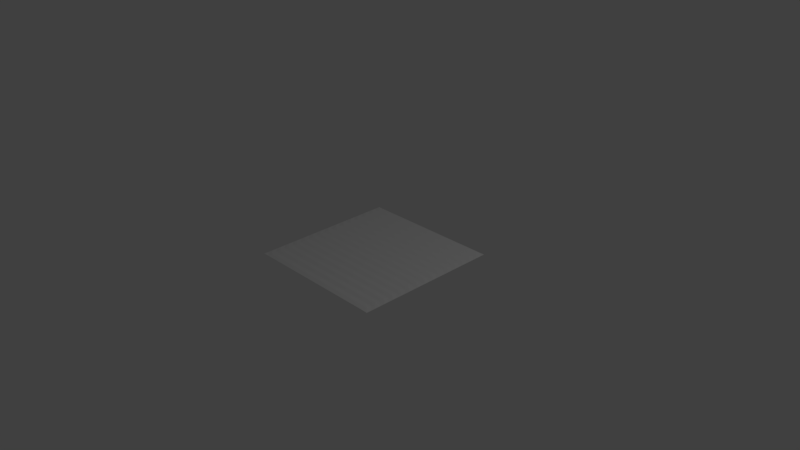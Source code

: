 # Source: tilted-soil.blend  (saved by Blender 2.77.0; exported with 4.5.12 LTS)
import bpy
from mathutils import Matrix  # noqa: F401  (used for matrix-valued properties, if any)

bpy.ops.wm.read_factory_settings(use_empty=True)
scene = bpy.context.scene
scene.name = 'Scene'

# ---- collections
col_collection_1 = bpy.data.collections.new('Collection 1'); scene.collection.children.link(col_collection_1)

# ---- world
world_world = bpy.data.worlds.new('World'); scene.world = world_world
world_world.color = (0.05088, 0.05088, 0.05088)
world_world.use_sun_shadow = False
world_world.sun_shadow_jitter_overblur = 0.0
world_world.cycles.sampling_method = 'MANUAL'

# ---- cameras
cam_camera = bpy.data.cameras.new('Camera')
cam_camera.clip_end = 100.0
cam_camera.lens = 35.0
cam_camera.sensor_width = 32.0
cam_camera.sensor_height = 18.0
cam_camera.ortho_scale = 7.314
cam_camera.dof.focus_distance = 0.0
cam_camera.dof.aperture_fstop = 128.0

# ---- lights
light_lamp = bpy.data.lights.new('Lamp', 'POINT')
light_lamp.transmission_factor = 0.0
light_lamp.cutoff_distance = 30.0
light_lamp.energy = 100.0
light_lamp.shadow_buffer_clip_start = 1.001
light_lamp.shadow_soft_size = 0.1
light_lamp.shadow_maximum_resolution = 0.006
light_lamp.use_absolute_resolution = True

# ---- meshes
me_grid = bpy.data.meshes.new('Grid')
me_grid.from_pydata([(-1.0, -1.0, 0.0), (-0.9042, -0.9972, 0.0004167), (0.9042, -0.9972, 0.0004167), (1.0, -1.0, 0.0), (-1.0, -0.9333, 0.0), (-0.924, -0.9333, 0.008125), (0.924, -0.9333, 0.008125), (1.0, -0.9333, 0.0), (-1.0, -0.8667, 0.0), (-0.924, -0.8667, 0.000625), (0.924, -0.8667, 0.000625), (1.0, -0.8667, 0.0), (-1.0, -0.8, 0.0), (-0.924, -0.8, 0.008125), (0.924, -0.8, 0.008125), (1.0, -0.8, 0.0), (-1.0, -0.7333, 0.0), (-0.924, -0.7333, 0.000625), (0.924, -0.7333, 0.000625), (1.0, -0.7333, 0.0), (-1.0, -0.6667, 0.0), (-0.924, -0.6667, 0.008125), (0.924, -0.6667, 0.008125), (1.0, -0.6667, 0.0), (-1.0, -0.6, 0.0), (-0.924, -0.6, 0.000625), (0.924, -0.6, 0.000625), (1.0, -0.6, 0.0), (-1.0, -0.5333, 0.0), (-0.924, -0.5333, 0.008125), (0.924, -0.5333, 0.008125), (1.0, -0.5333, 0.0), (-1.0, -0.4667, 0.0), (-0.924, -0.4667, 0.000625), (0.924, -0.4667, 0.000625), (1.0, -0.4667, 0.0), (-1.0, -0.4, 0.0), (-0.924, -0.4, 0.008125), (0.924, -0.4, 0.008125), (1.0, -0.4, 0.0), (-1.0, -0.3333, 0.0), (-0.924, -0.3333, 0.000625), (0.924, -0.3333, 0.000625), (1.0, -0.3333, 0.0), (-1.0, -0.2667, 0.0), (-0.924, -0.2667, 0.008125), (0.924, -0.2667, 0.008125), (1.0, -0.2667, 0.0), (-1.0, -0.2, 0.0), (-0.924, -0.2, 0.000625), (0.924, -0.2, 0.000625), (1.0, -0.2, 0.0), (-1.0, -0.1333, 0.0), (-0.924, -0.1333, 0.008125), (0.924, -0.1333, 0.008125), (1.0, -0.1333, 0.0), (-1.0, -0.06667, 0.0), (-0.924, -0.06667, 0.000625), (0.924, -0.06667, 0.000625), (1.0, -0.06667, 0.0), (-1.0, 0.0, 0.0), (-0.924, 3.725e-09, 0.008125), (0.924, 3.725e-09, 0.008125), (1.0, 0.0, 0.0), (-1.0, 0.06667, 0.0), (-0.924, 0.06667, 0.000625), (0.924, 0.06667, 0.000625), (1.0, 0.06667, 0.0), (-1.0, 0.1333, 0.0), (-0.924, 0.1333, 0.008125), (0.924, 0.1333, 0.008125), (1.0, 0.1333, 0.0), (-1.0, 0.2, 0.0), (-0.924, 0.2, 0.000625), (0.924, 0.2, 0.000625), (1.0, 0.2, 0.0), (-1.0, 0.2667, 0.0), (-0.924, 0.2667, 0.008125), (0.924, 0.2667, 0.008125), (1.0, 0.2667, 0.0), (-1.0, 0.3333, 0.0), (-0.924, 0.3333, 0.000625), (0.924, 0.3333, 0.000625), (1.0, 0.3333, 0.0), (-1.0, 0.4, 0.0), (-0.924, 0.4, 0.008125), (0.924, 0.4, 0.008125), (1.0, 0.4, 0.0), (-1.0, 0.4667, 0.0), (-0.924, 0.4667, 0.000625), (0.924, 0.4667, 0.000625), (1.0, 0.4667, 0.0), (-1.0, 0.5333, 0.0), (-0.924, 0.5333, 0.008125), (0.924, 0.5333, 0.008125), (1.0, 0.5333, 0.0), (-1.0, 0.6, 0.0), (-0.924, 0.6, 0.000625), (0.924, 0.6, 0.000625), (1.0, 0.6, 0.0), (-1.0, 0.6667, 0.0), (-0.924, 0.6667, 0.008125), (0.924, 0.6667, 0.008125), (1.0, 0.6667, 0.0), (-1.0, 0.7333, 0.0), (-0.924, 0.7333, 0.000625), (0.924, 0.7333, 0.000625), (1.0, 0.7333, 0.0), (-1.0, 0.8, 0.0), (-0.924, 0.8, 0.008125), (0.924, 0.8, 0.008125), (1.0, 0.8, 0.0), (-1.0, 0.8667, 0.0), (-0.924, 0.8667, 0.000625), (0.924, 0.8667, 0.000625), (1.0, 0.8667, 0.0), (-1.0, 0.9333, 0.0), (-0.924, 0.9333, 0.008125), (0.924, 0.9333, 0.008125), (1.0, 0.9333, 0.0), (-1.0, 1.0, 0.0), (-0.9042, 0.9972, 0.0004167), (0.9042, 0.9972, 0.0004167), (1.0, 1.0, 0.0), (-0.9014, -0.9667, 0.005), (5.215e-08, -0.9972, 0.0004167), (0.9014, -0.9667, 0.005), (3.725e-09, -0.9333, 0.009375), (-0.9014, -0.9, 0.005), (0.9014, -0.9, 0.005), (3.725e-09, -0.8667, 0.000625), (-0.9014, -0.8333, 0.005), (0.9014, -0.8333, 0.005), (3.725e-09, -0.8, 0.009375), (-0.9014, -0.7667, 0.005), (0.9014, -0.7667, 0.005), (3.725e-09, -0.7333, 0.000625), (-0.9014, -0.7, 0.005), (0.9014, -0.7, 0.005), (3.725e-09, -0.6667, 0.009375), (-0.9014, -0.6333, 0.005), (0.9014, -0.6333, 0.005), (3.725e-09, -0.6, 0.000625), (-0.9014, -0.5667, 0.005), (0.9014, -0.5667, 0.005), (3.725e-09, -0.5333, 0.009375), (-0.9014, -0.5, 0.005), (0.9014, -0.5, 0.005), (3.725e-09, -0.4667, 0.000625), (-0.9014, -0.4333, 0.005), (0.9014, -0.4333, 0.005), (3.725e-09, -0.4, 0.009375), (-0.9014, -0.3667, 0.005), (0.9014, -0.3667, 0.005), (3.725e-09, -0.3333, 0.000625), (-0.9014, -0.3, 0.005), (0.9014, -0.3, 0.005), (3.725e-09, -0.2667, 0.009375), (-0.9014, -0.2333, 0.005), (0.9014, -0.2333, 0.005), (3.725e-09, -0.2, 0.000625), (-0.9014, -0.1667, 0.005), (0.9014, -0.1667, 0.005), (3.725e-09, -0.1333, 0.009375), (-0.9014, -0.1, 0.005), (0.9014, -0.1, 0.005), (3.725e-09, -0.06667, 0.000625), (-0.9014, -0.03333, 0.005), (0.9014, -0.03333, 0.005), (3.725e-09, 3.725e-09, 0.009375), (-0.9014, 0.03333, 0.005), (0.9014, 0.03333, 0.005), (3.725e-09, 0.06667, 0.000625), (-0.9014, 0.1, 0.005), (0.9014, 0.1, 0.005), (3.725e-09, 0.1333, 0.009375), (-0.9014, 0.1667, 0.005), (0.9014, 0.1667, 0.005), (3.725e-09, 0.2, 0.000625), (-0.9014, 0.2333, 0.005), (0.9014, 0.2333, 0.005), (3.725e-09, 0.2667, 0.009375), (-0.9014, 0.3, 0.005), (0.9014, 0.3, 0.005), (3.725e-09, 0.3333, 0.000625), (-0.9014, 0.3667, 0.005), (0.9014, 0.3667, 0.005), (3.725e-09, 0.4, 0.009375), (-0.9014, 0.4333, 0.005), (0.9014, 0.4333, 0.005), (3.725e-09, 0.4667, 0.000625), (-0.9014, 0.5, 0.005), (0.9014, 0.5, 0.005), (3.725e-09, 0.5333, 0.009375), (-0.9014, 0.5667, 0.005), (0.9014, 0.5667, 0.005), (3.725e-09, 0.6, 0.000625), (-0.9014, 0.6333, 0.005), (0.9014, 0.6333, 0.005), (3.725e-09, 0.6667, 0.009375), (-0.9014, 0.7, 0.005), (0.9014, 0.7, 0.005), (3.725e-09, 0.7333, 0.000625), (-0.9014, 0.7667, 0.005), (0.9014, 0.7667, 0.005), (3.725e-09, 0.8, 0.009375), (-0.9014, 0.8333, 0.005), (0.9014, 0.8333, 0.005), (3.725e-09, 0.8667, 0.000625), (-0.9014, 0.9, 0.005), (0.9014, 0.9, 0.005), (3.725e-09, 0.9333, 0.009375), (-0.9014, 0.9667, 0.005), (0.9014, 0.9667, 0.005), (4.967e-09, 0.9972, 0.0004167), (3.725e-09, 0.9667, 0.005), (3.725e-09, 0.9, 0.005), (3.725e-09, 0.8333, 0.005), (3.725e-09, 0.7667, 0.005), (3.725e-09, 0.7, 0.005), (3.725e-09, 0.6333, 0.005), (3.725e-09, 0.5667, 0.005), (3.725e-09, 0.5, 0.005), (3.725e-09, 0.4333, 0.005), (3.725e-09, 0.3667, 0.005), (3.725e-09, 0.3, 0.005), (3.725e-09, 0.2333, 0.005), (3.725e-09, 0.1667, 0.005), (3.725e-09, 0.1, 0.005), (3.725e-09, 0.03333, 0.005), (3.725e-09, -0.03333, 0.005), (3.725e-09, -0.1, 0.005), (3.725e-09, -0.1667, 0.005), (3.725e-09, -0.2333, 0.005), (3.725e-09, -0.3, 0.005), (3.725e-09, -0.3667, 0.005), (3.725e-09, -0.4333, 0.005), (3.725e-09, -0.5, 0.005), (3.725e-09, -0.5667, 0.005), (3.725e-09, -0.6333, 0.005), (3.725e-09, -0.7, 0.005), (3.725e-09, -0.7667, 0.005), (3.725e-09, -0.8333, 0.005), (3.725e-09, -0.9, 0.005), (2.608e-08, -0.9667, 0.005), (-0.9014, -0.95, 0.0075), (0.4917, -0.9972, 0.0004167), (0.9014, -0.95, 0.0075), (-0.4917, -0.9333, 0.009375), (-0.9014, -0.8833, 0.0025), (0.9014, -0.8833, 0.0025), (-0.4917, -0.8667, 0.000625), (-0.9014, -0.8167, 0.0075), (0.9014, -0.8167, 0.0075), (-0.4917, -0.8, 0.009375), (-0.9014, -0.75, 0.0025), (0.9014, -0.75, 0.0025), (-0.4917, -0.7333, 0.000625), (-0.9014, -0.6833, 0.0075), (0.9014, -0.6833, 0.0075), (-0.4917, -0.6667, 0.009375), (-0.9014, -0.6167, 0.0025), (0.9014, -0.6167, 0.0025), (-0.4917, -0.6, 0.000625), (-0.9014, -0.55, 0.0075), (0.9014, -0.55, 0.0075), (-0.4917, -0.5333, 0.009375), (-0.9014, -0.4833, 0.0025), (0.9014, -0.4833, 0.0025), (-0.4917, -0.4667, 0.000625), (-0.9014, -0.4167, 0.0075), (0.9014, -0.4167, 0.0075), (-0.4917, -0.4, 0.009375), (-0.9014, -0.35, 0.0025), (0.9014, -0.35, 0.0025), (-0.4917, -0.3333, 0.000625), (-0.9014, -0.2833, 0.0075), (0.9014, -0.2833, 0.0075), (-0.4917, -0.2667, 0.009375), (-0.9014, -0.2167, 0.0025), (0.9014, -0.2167, 0.0025), (-0.4917, -0.2, 0.000625), (-0.9014, -0.15, 0.0075), (0.9014, -0.15, 0.0075), (-0.4917, -0.1333, 0.009375), (-0.9014, -0.08333, 0.0025), (0.9014, -0.08333, 0.0025), (-0.4917, -0.06667, 0.000625), (-0.9014, -0.01667, 0.0075), (0.9014, -0.01667, 0.0075), (-0.4917, 3.725e-09, 0.009375), (-0.9014, 0.05, 0.0025), (0.9014, 0.05, 0.0025), (-0.4917, 0.06667, 0.000625), (-0.9014, 0.1167, 0.0075), (0.9014, 0.1167, 0.0075), (-0.4917, 0.1333, 0.009375), (-0.9014, 0.1833, 0.0025), (0.9014, 0.1833, 0.0025), (-0.4917, 0.2, 0.000625), (-0.9014, 0.25, 0.0075), (0.9014, 0.25, 0.0075), (-0.4917, 0.2667, 0.009375), (-0.9014, 0.3167, 0.0025), (0.9014, 0.3167, 0.0025), (-0.4917, 0.3333, 0.000625), (-0.9014, 0.3833, 0.0075), (0.9014, 0.3833, 0.0075), (-0.4917, 0.4, 0.009375), (-0.9014, 0.45, 0.0025), (0.9014, 0.45, 0.0025), (-0.4917, 0.4667, 0.000625), (-0.9014, 0.5167, 0.0075), (0.9014, 0.5167, 0.0075), (-0.4917, 0.5333, 0.009375), (-0.9014, 0.5833, 0.0025), (0.9014, 0.5833, 0.0025), (-0.4917, 0.6, 0.000625), (-0.9014, 0.65, 0.0075), (0.9014, 0.65, 0.0075), (-0.4917, 0.6667, 0.009375), (-0.9014, 0.7167, 0.0025), (0.9014, 0.7167, 0.0025), (-0.4917, 0.7333, 0.000625), (-0.9014, 0.7833, 0.0075), (0.9014, 0.7833, 0.0075), (-0.4917, 0.8, 0.009375), (-0.9014, 0.85, 0.0025), (0.9014, 0.85, 0.0025), (-0.4917, 0.8667, 0.000625), (-0.9014, 0.9167, 0.0075), (0.9014, 0.9167, 0.0075), (-0.4917, 0.9333, 0.009375), (-0.9014, 0.9833, 0.0025), (0.9014, 0.9833, 0.0025), (-0.4917, 0.9972, 0.0004167), (-0.9014, -0.9833, 0.0025), (-0.4917, -0.9972, 0.0004167), (0.9014, -0.9833, 0.0025), (0.4917, -0.9333, 0.009375), (-0.9014, -0.9167, 0.0075), (0.9014, -0.9167, 0.0075), (0.4917, -0.8667, 0.000625), (-0.9014, -0.85, 0.0025), (0.9014, -0.85, 0.0025), (0.4917, -0.8, 0.009375), (-0.9014, -0.7833, 0.0075), (0.9014, -0.7833, 0.0075), (0.4917, -0.7333, 0.000625), (-0.9014, -0.7167, 0.0025), (0.9014, -0.7167, 0.0025), (0.4917, -0.6667, 0.009375), (-0.9014, -0.65, 0.0075), (0.9014, -0.65, 0.0075), (0.4917, -0.6, 0.000625), (-0.9014, -0.5833, 0.0025), (0.9014, -0.5833, 0.0025), (0.4917, -0.5333, 0.009375), (-0.9014, -0.5167, 0.0075), (0.9014, -0.5167, 0.0075), (0.4917, -0.4667, 0.000625), (-0.9014, -0.45, 0.0025), (0.9014, -0.45, 0.0025), (0.4917, -0.4, 0.009375), (-0.9014, -0.3833, 0.0075), (0.9014, -0.3833, 0.0075), (0.4917, -0.3333, 0.000625), (-0.9014, -0.3167, 0.0025), (0.9014, -0.3167, 0.0025), (0.4917, -0.2667, 0.009375), (-0.9014, -0.25, 0.0075), (0.9014, -0.25, 0.0075), (0.4917, -0.2, 0.000625), (-0.9014, -0.1833, 0.0025), (0.9014, -0.1833, 0.0025), (0.4917, -0.1333, 0.009375), (-0.9014, -0.1167, 0.0075), (0.9014, -0.1167, 0.0075), (0.4917, -0.06667, 0.000625), (-0.9014, -0.05, 0.0025), (0.9014, -0.05, 0.0025), (0.4917, 3.725e-09, 0.009375), (-0.9014, 0.01667, 0.0075), (0.9014, 0.01667, 0.0075), (0.4917, 0.06667, 0.000625), (-0.9014, 0.08333, 0.0025), (0.9014, 0.08333, 0.0025), (0.4917, 0.1333, 0.009375), (-0.9014, 0.15, 0.0075), (0.9014, 0.15, 0.0075), (0.4917, 0.2, 0.000625), (-0.9014, 0.2167, 0.0025), (0.9014, 0.2167, 0.0025), (0.4917, 0.2667, 0.009375), (-0.9014, 0.2833, 0.0075), (0.9014, 0.2833, 0.0075), (0.4917, 0.3333, 0.000625), (-0.9014, 0.35, 0.0025), (0.9014, 0.35, 0.0025), (0.4917, 0.4, 0.009375), (-0.9014, 0.4167, 0.0075), (0.9014, 0.4167, 0.0075), (0.4917, 0.4667, 0.000625), (-0.9014, 0.4833, 0.0025), (0.9014, 0.4833, 0.0025), (0.4917, 0.5333, 0.009375), (-0.9014, 0.55, 0.0075), (0.9014, 0.55, 0.0075), (0.4917, 0.6, 0.000625), (-0.9014, 0.6167, 0.0025), (0.9014, 0.6167, 0.0025), (0.4917, 0.6667, 0.009375), (-0.9014, 0.6833, 0.0075), (0.9014, 0.6833, 0.0075), (0.4917, 0.7333, 0.000625), (-0.9014, 0.75, 0.0025), (0.9014, 0.75, 0.0025), (0.4917, 0.8, 0.009375), (-0.9014, 0.8167, 0.0075), (0.9014, 0.8167, 0.0075), (0.4917, 0.8667, 0.000625), (-0.9014, 0.8833, 0.0025), (0.9014, 0.8833, 0.0025), (0.4917, 0.9333, 0.009375), (-0.9014, 0.95, 0.0075), (0.9014, 0.95, 0.0075), (0.4917, 0.9972, 0.0004167), (3.725e-09, 0.9833, 0.0025), (3.725e-09, 0.95, 0.0075), (-0.4917, 0.9667, 0.005), (0.4917, 0.9667, 0.005), (3.725e-09, 0.9167, 0.0075), (3.725e-09, 0.8833, 0.0025), (-0.4917, 0.9, 0.005), (0.4917, 0.9, 0.005), (3.725e-09, 0.85, 0.0025), (3.725e-09, 0.8167, 0.0075), (-0.4917, 0.8333, 0.005), (0.4917, 0.8333, 0.005), (3.725e-09, 0.7833, 0.0075), (3.725e-09, 0.75, 0.0025), (-0.4917, 0.7667, 0.005), (0.4917, 0.7667, 0.005), (3.725e-09, 0.7167, 0.0025), (3.725e-09, 0.6833, 0.0075), (-0.4917, 0.7, 0.005), (0.4917, 0.7, 0.005), (3.725e-09, 0.65, 0.0075), (3.725e-09, 0.6167, 0.0025), (-0.4917, 0.6333, 0.005), (0.4917, 0.6333, 0.005), (3.725e-09, 0.5833, 0.0025), (3.725e-09, 0.55, 0.0075), (-0.4917, 0.5667, 0.005), (0.4917, 0.5667, 0.005), (3.725e-09, 0.5167, 0.0075), (3.725e-09, 0.4833, 0.0025), (-0.4917, 0.5, 0.005), (0.4917, 0.5, 0.005), (3.725e-09, 0.45, 0.0025), (3.725e-09, 0.4167, 0.0075), (-0.4917, 0.4333, 0.005), (0.4917, 0.4333, 0.005), (3.725e-09, 0.3833, 0.0075), (3.725e-09, 0.35, 0.0025), (-0.4917, 0.3667, 0.005), (0.4917, 0.3667, 0.005), (3.725e-09, 0.3167, 0.0025), (3.725e-09, 0.2833, 0.0075), (-0.4917, 0.3, 0.005), (0.4917, 0.3, 0.005), (3.725e-09, 0.25, 0.0075), (3.725e-09, 0.2167, 0.0025), (-0.4917, 0.2333, 0.005), (0.4917, 0.2333, 0.005), (3.725e-09, 0.1833, 0.0025), (3.725e-09, 0.15, 0.0075), (-0.4917, 0.1667, 0.005), (0.4917, 0.1667, 0.005), (3.725e-09, 0.1167, 0.0075), (3.725e-09, 0.08333, 0.0025), (-0.4917, 0.1, 0.005), (0.4917, 0.1, 0.005), (3.725e-09, 0.05, 0.0025), (3.725e-09, 0.01667, 0.0075), (-0.4917, 0.03333, 0.005), (0.4917, 0.03333, 0.005), (3.725e-09, -0.01667, 0.0075), (3.725e-09, -0.05, 0.0025), (-0.4917, -0.03333, 0.005), (0.4917, -0.03333, 0.005), (3.725e-09, -0.08333, 0.0025), (3.725e-09, -0.1167, 0.0075), (-0.4917, -0.1, 0.005), (0.4917, -0.1, 0.005), (3.725e-09, -0.15, 0.0075), (3.725e-09, -0.1833, 0.0025), (-0.4917, -0.1667, 0.005), (0.4917, -0.1667, 0.005), (3.725e-09, -0.2167, 0.0025), (3.725e-09, -0.25, 0.0075), (-0.4917, -0.2333, 0.005), (0.4917, -0.2333, 0.005), (3.725e-09, -0.2833, 0.0075), (3.725e-09, -0.3167, 0.0025), (-0.4917, -0.3, 0.005), (0.4917, -0.3, 0.005), (3.725e-09, -0.35, 0.0025), (3.725e-09, -0.3833, 0.0075), (-0.4917, -0.3667, 0.005), (0.4917, -0.3667, 0.005), (3.725e-09, -0.4167, 0.0075), (3.725e-09, -0.45, 0.0025), (-0.4917, -0.4333, 0.005), (0.4917, -0.4333, 0.005), (3.725e-09, -0.4833, 0.0025), (3.725e-09, -0.5167, 0.0075), (-0.4917, -0.5, 0.005), (0.4917, -0.5, 0.005), (3.725e-09, -0.55, 0.0075), (3.725e-09, -0.5833, 0.0025), (-0.4917, -0.5667, 0.005), (0.4917, -0.5667, 0.005), (3.725e-09, -0.6167, 0.0025), (3.725e-09, -0.65, 0.0075), (-0.4917, -0.6333, 0.005), (0.4917, -0.6333, 0.005), (3.725e-09, -0.6833, 0.0075), (3.725e-09, -0.7167, 0.0025), (-0.4917, -0.7, 0.005), (0.4917, -0.7, 0.005), (3.725e-09, -0.75, 0.0025), (3.725e-09, -0.7833, 0.0075), (-0.4917, -0.7667, 0.005), (0.4917, -0.7667, 0.005), (3.725e-09, -0.8167, 0.0075), (3.725e-09, -0.85, 0.0025), (-0.4917, -0.8333, 0.005), (0.4917, -0.8333, 0.005), (3.725e-09, -0.8833, 0.0025), (3.725e-09, -0.9167, 0.0075), (-0.4917, -0.9, 0.005), (0.4917, -0.9, 0.005), (1.49e-08, -0.95, 0.0075), (4.098e-08, -0.9833, 0.0025), (-0.4917, -0.9667, 0.005), (0.4917, -0.9667, 0.005), (0.4917, -0.9833, 0.0025), (-0.4917, -0.9833, 0.0025), (-0.4917, -0.95, 0.0075), (0.4917, -0.9167, 0.0075), (-0.4917, -0.9167, 0.0075), (-0.4917, -0.8833, 0.0025), (0.4917, -0.85, 0.0025), (-0.4917, -0.85, 0.0025), (-0.4917, -0.8167, 0.0075), (0.4917, -0.7833, 0.0075), (-0.4917, -0.7833, 0.0075), (-0.4917, -0.75, 0.0025), (0.4917, -0.7167, 0.0025), (-0.4917, -0.7167, 0.0025), (-0.4917, -0.6833, 0.0075), (0.4917, -0.65, 0.0075), (-0.4917, -0.65, 0.0075), (-0.4917, -0.6167, 0.0025), (0.4917, -0.5833, 0.0025), (-0.4917, -0.5833, 0.0025), (-0.4917, -0.55, 0.0075), (0.4917, -0.5167, 0.0075), (-0.4917, -0.5167, 0.0075), (-0.4917, -0.4833, 0.0025), (0.4917, -0.45, 0.0025), (-0.4917, -0.45, 0.0025), (-0.4917, -0.4167, 0.0075), (0.4917, -0.3833, 0.0075), (-0.4917, -0.3833, 0.0075), (-0.4917, -0.35, 0.0025), (0.4917, -0.3167, 0.0025), (-0.4917, -0.3167, 0.0025), (-0.4917, -0.2833, 0.0075), (0.4917, -0.25, 0.0075), (-0.4917, -0.25, 0.0075), (-0.4917, -0.2167, 0.0025), (0.4917, -0.1833, 0.0025), (-0.4917, -0.1833, 0.0025), (-0.4917, -0.15, 0.0075), (0.4917, -0.1167, 0.0075), (-0.4917, -0.1167, 0.0075), (-0.4917, -0.08333, 0.0025), (0.4917, -0.05, 0.0025), (-0.4917, -0.05, 0.0025), (-0.4917, -0.01667, 0.0075), (0.4917, 0.01667, 0.0075), (-0.4917, 0.01667, 0.0075), (-0.4917, 0.05, 0.0025), (0.4917, 0.08333, 0.0025), (-0.4917, 0.08333, 0.0025), (-0.4917, 0.1167, 0.0075), (0.4917, 0.15, 0.0075), (-0.4917, 0.15, 0.0075), (-0.4917, 0.1833, 0.0025), (0.4917, 0.2167, 0.0025), (-0.4917, 0.2167, 0.0025), (-0.4917, 0.25, 0.0075), (0.4917, 0.2833, 0.0075), (-0.4917, 0.2833, 0.0075), (-0.4917, 0.3167, 0.0025), (0.4917, 0.35, 0.0025), (-0.4917, 0.35, 0.0025), (-0.4917, 0.3833, 0.0075), (0.4917, 0.4167, 0.0075), (-0.4917, 0.4167, 0.0075), (-0.4917, 0.45, 0.0025), (0.4917, 0.4833, 0.0025), (-0.4917, 0.4833, 0.0025), (-0.4917, 0.5167, 0.0075), (0.4917, 0.55, 0.0075), (-0.4917, 0.55, 0.0075), (-0.4917, 0.5833, 0.0025), (0.4917, 0.6167, 0.0025), (-0.4917, 0.6167, 0.0025), (-0.4917, 0.65, 0.0075), (0.4917, 0.6833, 0.0075), (-0.4917, 0.6833, 0.0075), (-0.4917, 0.7167, 0.0025), (0.4917, 0.75, 0.0025), (-0.4917, 0.75, 0.0025), (-0.4917, 0.7833, 0.0075), (0.4917, 0.8167, 0.0075), (-0.4917, 0.8167, 0.0075), (-0.4917, 0.85, 0.0025), (0.4917, 0.8833, 0.0025), (-0.4917, 0.8833, 0.0025), (-0.4917, 0.9167, 0.0075), (0.4917, 0.95, 0.0075), (-0.4917, 0.95, 0.0075), (-0.4917, 0.9833, 0.0025), (0.4917, 0.9833, 0.0025), (0.4917, 0.9167, 0.0075), (0.4917, 0.85, 0.0025), (0.4917, 0.7833, 0.0075), (0.4917, 0.7167, 0.0025), (0.4917, 0.65, 0.0075), (0.4917, 0.5833, 0.0025), (0.4917, 0.5167, 0.0075), (0.4917, 0.45, 0.0025), (0.4917, 0.3833, 0.0075), (0.4917, 0.3167, 0.0025), (0.4917, 0.25, 0.0075), (0.4917, 0.1833, 0.0025), (0.4917, 0.1167, 0.0075), (0.4917, 0.05, 0.0025), (0.4917, -0.01667, 0.0075), (0.4917, -0.08333, 0.0025), (0.4917, -0.15, 0.0075), (0.4917, -0.2167, 0.0025), (0.4917, -0.2833, 0.0075), (0.4917, -0.35, 0.0025), (0.4917, -0.4167, 0.0075), (0.4917, -0.4833, 0.0025), (0.4917, -0.55, 0.0075), (0.4917, -0.6167, 0.0025), (0.4917, -0.6833, 0.0075), (0.4917, -0.75, 0.0025), (0.4917, -0.8167, 0.0075), (0.4917, -0.8833, 0.0025), (0.4917, -0.95, 0.0075)], [], [(0, 1, 336, 124, 245, 5, 4), (666, 247, 6, 339), (2, 3, 7, 6, 247, 126, 338), (4, 5, 340, 128, 249, 9, 8), (665, 250, 10, 342), (6, 7, 11, 10, 250, 129, 341), (8, 9, 343, 131, 252, 13, 12), (664, 253, 14, 345), (10, 11, 15, 14, 253, 132, 344), (12, 13, 346, 134, 255, 17, 16), (663, 256, 18, 348), (14, 15, 19, 18, 256, 135, 347), (16, 17, 349, 137, 258, 21, 20), (662, 259, 22, 351), (18, 19, 23, 22, 259, 138, 350), (20, 21, 352, 140, 261, 25, 24), (661, 262, 26, 354), (22, 23, 27, 26, 262, 141, 353), (24, 25, 355, 143, 264, 29, 28), (660, 265, 30, 357), (26, 27, 31, 30, 265, 144, 356), (28, 29, 358, 146, 267, 33, 32), (659, 268, 34, 360), (30, 31, 35, 34, 268, 147, 359), (32, 33, 361, 149, 270, 37, 36), (658, 271, 38, 363), (34, 35, 39, 38, 271, 150, 362), (36, 37, 364, 152, 273, 41, 40), (657, 274, 42, 366), (38, 39, 43, 42, 274, 153, 365), (40, 41, 367, 155, 276, 45, 44), (656, 277, 46, 369), (42, 43, 47, 46, 277, 156, 368), (44, 45, 370, 158, 279, 49, 48), (655, 280, 50, 372), (46, 47, 51, 50, 280, 159, 371), (48, 49, 373, 161, 282, 53, 52), (654, 283, 54, 375), (50, 51, 55, 54, 283, 162, 374), (52, 53, 376, 164, 285, 57, 56), (653, 286, 58, 378), (54, 55, 59, 58, 286, 165, 377), (56, 57, 379, 167, 288, 61, 60), (652, 289, 62, 381), (58, 59, 63, 62, 289, 168, 380), (60, 61, 382, 170, 291, 65, 64), (651, 292, 66, 384), (62, 63, 67, 66, 292, 171, 383), (64, 65, 385, 173, 294, 69, 68), (650, 295, 70, 387), (66, 67, 71, 70, 295, 174, 386), (68, 69, 388, 176, 297, 73, 72), (649, 298, 74, 390), (70, 71, 75, 74, 298, 177, 389), (72, 73, 391, 179, 300, 77, 76), (648, 301, 78, 393), (74, 75, 79, 78, 301, 180, 392), (76, 77, 394, 182, 303, 81, 80), (647, 304, 82, 396), (78, 79, 83, 82, 304, 183, 395), (80, 81, 397, 185, 306, 85, 84), (646, 307, 86, 399), (82, 83, 87, 86, 307, 186, 398), (84, 85, 400, 188, 309, 89, 88), (645, 310, 90, 402), (86, 87, 91, 90, 310, 189, 401), (88, 89, 403, 191, 312, 93, 92), (644, 313, 94, 405), (90, 91, 95, 94, 313, 192, 404), (92, 93, 406, 194, 315, 97, 96), (643, 316, 98, 408), (94, 95, 99, 98, 316, 195, 407), (96, 97, 409, 197, 318, 101, 100), (642, 319, 102, 411), (98, 99, 103, 102, 319, 198, 410), (100, 101, 412, 200, 321, 105, 104), (641, 322, 106, 414), (102, 103, 107, 106, 322, 201, 413), (104, 105, 415, 203, 324, 109, 108), (640, 325, 110, 417), (106, 107, 111, 110, 325, 204, 416), (108, 109, 418, 206, 327, 113, 112), (639, 328, 114, 420), (110, 111, 115, 114, 328, 207, 419), (112, 113, 421, 209, 330, 117, 116), (638, 331, 118, 423), (114, 115, 119, 118, 331, 210, 422), (116, 117, 424, 212, 333, 121, 120), (637, 334, 122, 426), (118, 119, 123, 122, 334, 213, 425), (636, 427, 214, 335), (635, 428, 215, 429), (634, 425, 213, 430), (633, 431, 211, 332), (632, 432, 216, 433), (631, 422, 210, 434), (630, 435, 208, 329), (629, 436, 217, 437), (628, 419, 207, 438), (627, 439, 205, 326), (626, 440, 218, 441), (625, 416, 204, 442), (624, 443, 202, 323), (623, 444, 219, 445), (622, 413, 201, 446), (621, 447, 199, 320), (620, 448, 220, 449), (619, 410, 198, 450), (618, 451, 196, 317), (617, 452, 221, 453), (616, 407, 195, 454), (615, 455, 193, 314), (614, 456, 222, 457), (613, 404, 192, 458), (612, 459, 190, 311), (611, 460, 223, 461), (610, 401, 189, 462), (609, 463, 187, 308), (608, 464, 224, 465), (607, 398, 186, 466), (606, 467, 184, 305), (605, 468, 225, 469), (604, 395, 183, 470), (603, 471, 181, 302), (602, 472, 226, 473), (601, 392, 180, 474), (600, 475, 178, 299), (599, 476, 227, 477), (598, 389, 177, 478), (597, 479, 175, 296), (596, 480, 228, 481), (595, 386, 174, 482), (594, 483, 172, 293), (593, 484, 229, 485), (592, 383, 171, 486), (591, 487, 169, 290), (590, 488, 230, 489), (589, 380, 168, 490), (588, 491, 166, 287), (587, 492, 231, 493), (586, 377, 165, 494), (585, 495, 163, 284), (584, 496, 232, 497), (583, 374, 162, 498), (582, 499, 160, 281), (581, 500, 233, 501), (580, 371, 159, 502), (579, 503, 157, 278), (578, 504, 234, 505), (577, 368, 156, 506), (576, 507, 154, 275), (575, 508, 235, 509), (574, 365, 153, 510), (573, 511, 151, 272), (572, 512, 236, 513), (571, 362, 150, 514), (570, 515, 148, 269), (569, 516, 237, 517), (568, 359, 147, 518), (567, 519, 145, 266), (566, 520, 238, 521), (565, 356, 144, 522), (564, 523, 142, 263), (563, 524, 239, 525), (562, 353, 141, 526), (561, 527, 139, 260), (560, 528, 240, 529), (559, 350, 138, 530), (558, 531, 136, 257), (557, 532, 241, 533), (556, 347, 135, 534), (555, 535, 133, 254), (554, 536, 242, 537), (553, 344, 132, 538), (552, 539, 130, 251), (551, 540, 243, 541), (550, 341, 129, 542), (549, 543, 127, 248), (548, 544, 244, 545), (547, 338, 126, 546), (544, 547, 546, 244), (125, 246, 547, 544), (246, 2, 338, 547), (336, 548, 545, 124), (1, 337, 548, 336), (337, 125, 544, 548), (245, 549, 248, 5), (124, 545, 549, 245), (545, 244, 543, 549), (540, 550, 542, 243), (127, 339, 550, 540), (339, 6, 341, 550), (340, 551, 541, 128), (5, 248, 551, 340), (248, 127, 540, 551), (249, 552, 251, 9), (128, 541, 552, 249), (541, 243, 539, 552), (536, 553, 538, 242), (130, 342, 553, 536), (342, 10, 344, 553), (343, 554, 537, 131), (9, 251, 554, 343), (251, 130, 536, 554), (252, 555, 254, 13), (131, 537, 555, 252), (537, 242, 535, 555), (532, 556, 534, 241), (133, 345, 556, 532), (345, 14, 347, 556), (346, 557, 533, 134), (13, 254, 557, 346), (254, 133, 532, 557), (255, 558, 257, 17), (134, 533, 558, 255), (533, 241, 531, 558), (528, 559, 530, 240), (136, 348, 559, 528), (348, 18, 350, 559), (349, 560, 529, 137), (17, 257, 560, 349), (257, 136, 528, 560), (258, 561, 260, 21), (137, 529, 561, 258), (529, 240, 527, 561), (524, 562, 526, 239), (139, 351, 562, 524), (351, 22, 353, 562), (352, 563, 525, 140), (21, 260, 563, 352), (260, 139, 524, 563), (261, 564, 263, 25), (140, 525, 564, 261), (525, 239, 523, 564), (520, 565, 522, 238), (142, 354, 565, 520), (354, 26, 356, 565), (355, 566, 521, 143), (25, 263, 566, 355), (263, 142, 520, 566), (264, 567, 266, 29), (143, 521, 567, 264), (521, 238, 519, 567), (516, 568, 518, 237), (145, 357, 568, 516), (357, 30, 359, 568), (358, 569, 517, 146), (29, 266, 569, 358), (266, 145, 516, 569), (267, 570, 269, 33), (146, 517, 570, 267), (517, 237, 515, 570), (512, 571, 514, 236), (148, 360, 571, 512), (360, 34, 362, 571), (361, 572, 513, 149), (33, 269, 572, 361), (269, 148, 512, 572), (270, 573, 272, 37), (149, 513, 573, 270), (513, 236, 511, 573), (508, 574, 510, 235), (151, 363, 574, 508), (363, 38, 365, 574), (364, 575, 509, 152), (37, 272, 575, 364), (272, 151, 508, 575), (273, 576, 275, 41), (152, 509, 576, 273), (509, 235, 507, 576), (504, 577, 506, 234), (154, 366, 577, 504), (366, 42, 368, 577), (367, 578, 505, 155), (41, 275, 578, 367), (275, 154, 504, 578), (276, 579, 278, 45), (155, 505, 579, 276), (505, 234, 503, 579), (500, 580, 502, 233), (157, 369, 580, 500), (369, 46, 371, 580), (370, 581, 501, 158), (45, 278, 581, 370), (278, 157, 500, 581), (279, 582, 281, 49), (158, 501, 582, 279), (501, 233, 499, 582), (496, 583, 498, 232), (160, 372, 583, 496), (372, 50, 374, 583), (373, 584, 497, 161), (49, 281, 584, 373), (281, 160, 496, 584), (282, 585, 284, 53), (161, 497, 585, 282), (497, 232, 495, 585), (492, 586, 494, 231), (163, 375, 586, 492), (375, 54, 377, 586), (376, 587, 493, 164), (53, 284, 587, 376), (284, 163, 492, 587), (285, 588, 287, 57), (164, 493, 588, 285), (493, 231, 491, 588), (488, 589, 490, 230), (166, 378, 589, 488), (378, 58, 380, 589), (379, 590, 489, 167), (57, 287, 590, 379), (287, 166, 488, 590), (288, 591, 290, 61), (167, 489, 591, 288), (489, 230, 487, 591), (484, 592, 486, 229), (169, 381, 592, 484), (381, 62, 383, 592), (382, 593, 485, 170), (61, 290, 593, 382), (290, 169, 484, 593), (291, 594, 293, 65), (170, 485, 594, 291), (485, 229, 483, 594), (480, 595, 482, 228), (172, 384, 595, 480), (384, 66, 386, 595), (385, 596, 481, 173), (65, 293, 596, 385), (293, 172, 480, 596), (294, 597, 296, 69), (173, 481, 597, 294), (481, 228, 479, 597), (476, 598, 478, 227), (175, 387, 598, 476), (387, 70, 389, 598), (388, 599, 477, 176), (69, 296, 599, 388), (296, 175, 476, 599), (297, 600, 299, 73), (176, 477, 600, 297), (477, 227, 475, 600), (472, 601, 474, 226), (178, 390, 601, 472), (390, 74, 392, 601), (391, 602, 473, 179), (73, 299, 602, 391), (299, 178, 472, 602), (300, 603, 302, 77), (179, 473, 603, 300), (473, 226, 471, 603), (468, 604, 470, 225), (181, 393, 604, 468), (393, 78, 395, 604), (394, 605, 469, 182), (77, 302, 605, 394), (302, 181, 468, 605), (303, 606, 305, 81), (182, 469, 606, 303), (469, 225, 467, 606), (464, 607, 466, 224), (184, 396, 607, 464), (396, 82, 398, 607), (397, 608, 465, 185), (81, 305, 608, 397), (305, 184, 464, 608), (306, 609, 308, 85), (185, 465, 609, 306), (465, 224, 463, 609), (460, 610, 462, 223), (187, 399, 610, 460), (399, 86, 401, 610), (400, 611, 461, 188), (85, 308, 611, 400), (308, 187, 460, 611), (309, 612, 311, 89), (188, 461, 612, 309), (461, 223, 459, 612), (456, 613, 458, 222), (190, 402, 613, 456), (402, 90, 404, 613), (403, 614, 457, 191), (89, 311, 614, 403), (311, 190, 456, 614), (312, 615, 314, 93), (191, 457, 615, 312), (457, 222, 455, 615), (452, 616, 454, 221), (193, 405, 616, 452), (405, 94, 407, 616), (406, 617, 453, 194), (93, 314, 617, 406), (314, 193, 452, 617), (315, 618, 317, 97), (194, 453, 618, 315), (453, 221, 451, 618), (448, 619, 450, 220), (196, 408, 619, 448), (408, 98, 410, 619), (409, 620, 449, 197), (97, 317, 620, 409), (317, 196, 448, 620), (318, 621, 320, 101), (197, 449, 621, 318), (449, 220, 447, 621), (444, 622, 446, 219), (199, 411, 622, 444), (411, 102, 413, 622), (412, 623, 445, 200), (101, 320, 623, 412), (320, 199, 444, 623), (321, 624, 323, 105), (200, 445, 624, 321), (445, 219, 443, 624), (440, 625, 442, 218), (202, 414, 625, 440), (414, 106, 416, 625), (415, 626, 441, 203), (105, 323, 626, 415), (323, 202, 440, 626), (324, 627, 326, 109), (203, 441, 627, 324), (441, 218, 439, 627), (436, 628, 438, 217), (205, 417, 628, 436), (417, 110, 419, 628), (418, 629, 437, 206), (109, 326, 629, 418), (326, 205, 436, 629), (327, 630, 329, 113), (206, 437, 630, 327), (437, 217, 435, 630), (432, 631, 434, 216), (208, 420, 631, 432), (420, 114, 422, 631), (421, 632, 433, 209), (113, 329, 632, 421), (329, 208, 432, 632), (330, 633, 332, 117), (209, 433, 633, 330), (433, 216, 431, 633), (428, 634, 430, 215), (211, 423, 634, 428), (423, 118, 425, 634), (424, 635, 429, 212), (117, 332, 635, 424), (332, 211, 428, 635), (333, 636, 335, 121), (212, 429, 636, 333), (429, 215, 427, 636), (427, 637, 426, 214), (215, 430, 637, 427), (430, 213, 334, 637), (431, 638, 423, 211), (216, 434, 638, 431), (434, 210, 331, 638), (435, 639, 420, 208), (217, 438, 639, 435), (438, 207, 328, 639), (439, 640, 417, 205), (218, 442, 640, 439), (442, 204, 325, 640), (443, 641, 414, 202), (219, 446, 641, 443), (446, 201, 322, 641), (447, 642, 411, 199), (220, 450, 642, 447), (450, 198, 319, 642), (451, 643, 408, 196), (221, 454, 643, 451), (454, 195, 316, 643), (455, 644, 405, 193), (222, 458, 644, 455), (458, 192, 313, 644), (459, 645, 402, 190), (223, 462, 645, 459), (462, 189, 310, 645), (463, 646, 399, 187), (224, 466, 646, 463), (466, 186, 307, 646), (467, 647, 396, 184), (225, 470, 647, 467), (470, 183, 304, 647), (471, 648, 393, 181), (226, 474, 648, 471), (474, 180, 301, 648), (475, 649, 390, 178), (227, 478, 649, 475), (478, 177, 298, 649), (479, 650, 387, 175), (228, 482, 650, 479), (482, 174, 295, 650), (483, 651, 384, 172), (229, 486, 651, 483), (486, 171, 292, 651), (487, 652, 381, 169), (230, 490, 652, 487), (490, 168, 289, 652), (491, 653, 378, 166), (231, 494, 653, 491), (494, 165, 286, 653), (495, 654, 375, 163), (232, 498, 654, 495), (498, 162, 283, 654), (499, 655, 372, 160), (233, 502, 655, 499), (502, 159, 280, 655), (503, 656, 369, 157), (234, 506, 656, 503), (506, 156, 277, 656), (507, 657, 366, 154), (235, 510, 657, 507), (510, 153, 274, 657), (511, 658, 363, 151), (236, 514, 658, 511), (514, 150, 271, 658), (515, 659, 360, 148), (237, 518, 659, 515), (518, 147, 268, 659), (519, 660, 357, 145), (238, 522, 660, 519), (522, 144, 265, 660), (523, 661, 354, 142), (239, 526, 661, 523), (526, 141, 262, 661), (527, 662, 351, 139), (240, 530, 662, 527), (530, 138, 259, 662), (531, 663, 348, 136), (241, 534, 663, 531), (534, 135, 256, 663), (535, 664, 345, 133), (242, 538, 664, 535), (538, 132, 253, 664), (539, 665, 342, 130), (243, 542, 665, 539), (542, 129, 250, 665), (543, 666, 339, 127), (244, 546, 666, 543), (546, 126, 247, 666)])
_uv = me_grid.uv_layers.new(name='UVMap')
_uv.uv.foreach_set('vector', [0.3337, 0.1046, 0.3338, 0.1032, 0.334, 0.1032, 0.3342, 0.1032, 0.3344, 0.1032, 0.3347, 0.1035, 0.3347, 0.1046, 0.3344, 0.08371, 0.3344, 0.07799, 0.3347, 0.07767, 0.3347, 0.08371, 0.3338, 0.07795, 0.3337, 0.07661, 0.3347, 0.07661, 0.3347, 0.07767, 0.3344, 0.07799, 0.3342, 0.07799, 0.334, 0.07799, 0.3347, 0.1046, 0.3347, 0.1035, 0.3349, 0.1032, 0.3351, 0.1032, 0.3354, 0.1032, 0.3356, 0.1035, 0.3356, 0.1046, 0.3354, 0.08371, 0.3354, 0.07799, 0.3356, 0.07767, 0.3356, 0.08371, 0.3347, 0.07767, 0.3347, 0.07661, 0.3356, 0.07661, 0.3356, 0.07767, 0.3354, 0.07799, 0.3351, 0.07799, 0.3349, 0.07799, 0.3356, 0.1046, 0.3356, 0.1035, 0.3358, 0.1032, 0.3361, 0.1032, 0.3363, 0.1032, 0.3365, 0.1035, 0.3365, 0.1046, 0.3363, 0.08371, 0.3363, 0.07799, 0.3365, 0.07767, 0.3365, 0.08371, 0.3356, 0.07767, 0.3356, 0.07661, 0.3365, 0.07661, 0.3365, 0.07767, 0.3363, 0.07799, 0.3361, 0.07799, 0.3358, 0.07799, 0.3365, 0.1046, 0.3365, 0.1035, 0.3368, 0.1032, 0.337, 0.1032, 0.3372, 0.1032, 0.3375, 0.1035, 0.3375, 0.1046, 0.3372, 0.08371, 0.3372, 0.07799, 0.3375, 0.07767, 0.3375, 0.08371, 0.3365, 0.07767, 0.3365, 0.07661, 0.3375, 0.07661, 0.3375, 0.07767, 0.3372, 0.07799, 0.337, 0.07799, 0.3368, 0.07799, 0.3375, 0.1046, 0.3375, 0.1035, 0.3377, 0.1032, 0.3379, 0.1032, 0.3382, 0.1032, 0.3384, 0.1035, 0.3384, 0.1046, 0.3382, 0.08371, 0.3382, 0.07799, 0.3384, 0.07767, 0.3384, 0.08371, 0.3375, 0.07767, 0.3375, 0.07661, 0.3384, 0.07661, 0.3384, 0.07767, 0.3382, 0.07799, 0.3379, 0.07799, 0.3377, 0.07799, 0.3384, 0.1046, 0.3384, 0.1035, 0.3386, 0.1032, 0.3389, 0.1032, 0.3391, 0.1032, 0.3393, 0.1035, 0.3393, 0.1046, 0.3391, 0.08371, 0.3391, 0.07799, 0.3393, 0.07767, 0.3393, 0.08371, 0.3384, 0.07767, 0.3384, 0.07661, 0.3393, 0.07661, 0.3393, 0.07767, 0.3391, 0.07799, 0.3389, 0.07799, 0.3386, 0.07799, 0.3393, 0.1046, 0.3393, 0.1035, 0.3396, 0.1032, 0.3398, 0.1032, 0.34, 0.1032, 0.3403, 0.1035, 0.3403, 0.1046, 0.34, 0.08371, 0.34, 0.07799, 0.3403, 0.07767, 0.3403, 0.08371, 0.3393, 0.07767, 0.3393, 0.07661, 0.3403, 0.07661, 0.3403, 0.07767, 0.34, 0.07799, 0.3398, 0.07799, 0.3396, 0.07799, 0.3403, 0.1046, 0.3403, 0.1035, 0.3405, 0.1032, 0.3407, 0.1032, 0.341, 0.1032, 0.3412, 0.1035, 0.3412, 0.1046, 0.341, 0.08371, 0.341, 0.07799, 0.3412, 0.07767, 0.3412, 0.08371, 0.3403, 0.07767, 0.3403, 0.07661, 0.3412, 0.07661, 0.3412, 0.07767, 0.341, 0.07799, 0.3407, 0.07799, 0.3405, 0.07799, 0.3412, 0.1046, 0.3412, 0.1035, 0.3414, 0.1032, 0.3417, 0.1032, 0.3419, 0.1032, 0.3421, 0.1035, 0.3421, 0.1046, 0.3419, 0.08371, 0.3419, 0.07799, 0.3421, 0.07767, 0.3421, 0.08371, 0.3412, 0.07767, 0.3412, 0.07661, 0.3421, 0.07661, 0.3421, 0.07767, 0.3419, 0.07799, 0.3417, 0.07799, 0.3414, 0.07799, 0.3421, 0.1046, 0.3421, 0.1035, 0.3423, 0.1032, 0.3426, 0.1032, 0.3428, 0.1032, 0.343, 0.1035, 0.343, 0.1046, 0.3428, 0.08371, 0.3428, 0.07799, 0.343, 0.07767, 0.343, 0.08371, 0.3421, 0.07767, 0.3421, 0.07661, 0.343, 0.07661, 0.343, 0.07767, 0.3428, 0.07799, 0.3426, 0.07799, 0.3423, 0.07799, 0.343, 0.1046, 0.343, 0.1035, 0.3433, 0.1032, 0.3435, 0.1032, 0.3437, 0.1032, 0.344, 0.1035, 0.344, 0.1046, 0.3437, 0.08371, 0.3437, 0.07799, 0.344, 0.07767, 0.344, 0.08371, 0.343, 0.07767, 0.343, 0.07661, 0.344, 0.07661, 0.344, 0.07767, 0.3437, 0.07799, 0.3435, 0.07799, 0.3433, 0.07799, 0.344, 0.1046, 0.344, 0.1035, 0.3442, 0.1032, 0.3444, 0.1032, 0.3447, 0.1032, 0.3449, 0.1035, 0.3449, 0.1046, 0.3447, 0.08371, 0.3447, 0.07799, 0.3449, 0.07767, 0.3449, 0.08371, 0.344, 0.07767, 0.344, 0.07661, 0.3449, 0.07661, 0.3449, 0.07767, 0.3447, 0.07799, 0.3444, 0.07799, 0.3442, 0.07799, 0.3449, 0.1046, 0.3449, 0.1035, 0.3451, 0.1032, 0.3454, 0.1032, 0.3456, 0.1032, 0.3458, 0.1035, 0.3458, 0.1046, 0.3456, 0.08371, 0.3456, 0.07799, 0.3458, 0.07767, 0.3458, 0.08371, 0.3449, 0.07767, 0.3449, 0.07661, 0.3458, 0.07661, 0.3458, 0.07767, 0.3456, 0.07799, 0.3454, 0.07799, 0.3451, 0.07799, 0.3458, 0.1046, 0.3458, 0.1035, 0.3461, 0.1032, 0.3463, 0.1032, 0.3465, 0.1032, 0.3468, 0.1035, 0.3468, 0.1046, 0.3465, 0.08371, 0.3465, 0.07799, 0.3468, 0.07767, 0.3468, 0.08371, 0.3458, 0.07767, 0.3458, 0.07661, 0.3468, 0.07661, 0.3468, 0.07767, 0.3465, 0.07799, 0.3463, 0.07799, 0.3461, 0.07799, 0.3468, 0.1046, 0.3468, 0.1035, 0.347, 0.1032, 0.3472, 0.1032, 0.3475, 0.1032, 0.3477, 0.1035, 0.3477, 0.1046, 0.3475, 0.08371, 0.3475, 0.07799, 0.3477, 0.07767, 0.3477, 0.08371, 0.3468, 0.07767, 0.3468, 0.07661, 0.3477, 0.07661, 0.3477, 0.07767, 0.3475, 0.07799, 0.3472, 0.07799, 0.347, 0.07799, 0.3477, 0.1046, 0.3477, 0.1035, 0.3479, 0.1032, 0.3482, 0.1032, 0.3484, 0.1032, 0.3486, 0.1035, 0.3486, 0.1046, 0.3484, 0.08371, 0.3484, 0.07799, 0.3486, 0.07767, 0.3486, 0.08371, 0.3477, 0.07767, 0.3477, 0.07661, 0.3486, 0.07661, 0.3486, 0.07767, 0.3484, 0.07799, 0.3482, 0.07799, 0.3479, 0.07799, 0.3486, 0.1046, 0.3486, 0.1035, 0.3489, 0.1032, 0.3491, 0.1032, 0.3493, 0.1032, 0.3496, 0.1035, 0.3496, 0.1046, 0.3493, 0.08371, 0.3493, 0.07799, 0.3496, 0.07767, 0.3496, 0.08371, 0.3486, 0.07767, 0.3486, 0.07661, 0.3496, 0.07661, 0.3496, 0.07767, 0.3493, 0.07799, 0.3491, 0.07799, 0.3489, 0.07799, 0.3496, 0.1046, 0.3496, 0.1035, 0.3498, 0.1032, 0.35, 0.1032, 0.3503, 0.1032, 0.3505, 0.1035, 0.3505, 0.1046, 0.3503, 0.08371, 0.3503, 0.07799, 0.3505, 0.07767, 0.3505, 0.08371, 0.3496, 0.07767, 0.3496, 0.07661, 0.3505, 0.07661, 0.3505, 0.07767, 0.3503, 0.07799, 0.35, 0.07799, 0.3498, 0.07799, 0.3505, 0.1046, 0.3505, 0.1035, 0.3507, 0.1032, 0.351, 0.1032, 0.3512, 0.1032, 0.3514, 0.1035, 0.3514, 0.1046, 0.3512, 0.08371, 0.3512, 0.07799, 0.3514, 0.07767, 0.3514, 0.08371, 0.3505, 0.07767, 0.3505, 0.07661, 0.3514, 0.07661, 0.3514, 0.07767, 0.3512, 0.07799, 0.351, 0.07799, 0.3507, 0.07799, 0.3514, 0.1046, 0.3514, 0.1035, 0.3517, 0.1032, 0.3519, 0.1032, 0.3521, 0.1032, 0.3524, 0.1035, 0.3524, 0.1046, 0.3521, 0.08371, 0.3521, 0.07799, 0.3524, 0.07767, 0.3524, 0.08371, 0.3514, 0.07767, 0.3514, 0.07661, 0.3524, 0.07661, 0.3524, 0.07767, 0.3521, 0.07799, 0.3519, 0.07799, 0.3517, 0.07799, 0.3524, 0.1046, 0.3524, 0.1035, 0.3526, 0.1032, 0.3528, 0.1032, 0.3531, 0.1032, 0.3533, 0.1035, 0.3533, 0.1046, 0.3531, 0.08371, 0.3531, 0.07799, 0.3533, 0.07767, 0.3533, 0.08371, 0.3524, 0.07767, 0.3524, 0.07661, 0.3533, 0.07661, 0.3533, 0.07767, 0.3531, 0.07799, 0.3528, 0.07799, 0.3526, 0.07799, 0.3533, 0.1046, 0.3533, 0.1035, 0.3535, 0.1032, 0.3538, 0.1032, 0.354, 0.1032, 0.3542, 0.1035, 0.3542, 0.1046, 0.354, 0.08371, 0.354, 0.07799, 0.3542, 0.07767, 0.3542, 0.08371, 0.3533, 0.07767, 0.3533, 0.07661, 0.3542, 0.07661, 0.3542, 0.07767, 0.354, 0.07799, 0.3538, 0.07799, 0.3535, 0.07799, 0.3542, 0.1046, 0.3542, 0.1035, 0.3545, 0.1032, 0.3547, 0.1032, 0.3549, 0.1032, 0.3552, 0.1035, 0.3552, 0.1046, 0.3549, 0.08371, 0.3549, 0.07799, 0.3552, 0.07767, 0.3552, 0.08371, 0.3542, 0.07767, 0.3542, 0.07661, 0.3552, 0.07661, 0.3552, 0.07767, 0.3549, 0.07799, 0.3547, 0.07799, 0.3545, 0.07799, 0.3552, 0.1046, 0.3552, 0.1035, 0.3554, 0.1032, 0.3556, 0.1032, 0.3559, 0.1032, 0.3561, 0.1035, 0.3561, 0.1046, 0.3559, 0.08371, 0.3559, 0.07799, 0.3561, 0.07767, 0.3561, 0.08371, 0.3552, 0.07767, 0.3552, 0.07661, 0.3561, 0.07661, 0.3561, 0.07767, 0.3559, 0.07799, 0.3556, 0.07799, 0.3554, 0.07799, 0.3561, 0.1046, 0.3561, 0.1035, 0.3563, 0.1032, 0.3566, 0.1032, 0.3568, 0.1032, 0.357, 0.1035, 0.357, 0.1046, 0.3568, 0.08371, 0.3568, 0.07799, 0.357, 0.07767, 0.357, 0.08371, 0.3561, 0.07767, 0.3561, 0.07661, 0.357, 0.07661, 0.357, 0.07767, 0.3568, 0.07799, 0.3566, 0.07799, 0.3563, 0.07799, 0.357, 0.1046, 0.357, 0.1035, 0.3573, 0.1032, 0.3575, 0.1032, 0.3577, 0.1032, 0.358, 0.1035, 0.358, 0.1046, 0.3577, 0.08371, 0.3577, 0.07799, 0.358, 0.07767, 0.358, 0.08371, 0.357, 0.07767, 0.357, 0.07661, 0.358, 0.07661, 0.358, 0.07767, 0.3577, 0.07799, 0.3575, 0.07799, 0.3573, 0.07799, 0.358, 0.1046, 0.358, 0.1035, 0.3582, 0.1032, 0.3584, 0.1032, 0.3587, 0.1032, 0.3589, 0.1035, 0.3589, 0.1046, 0.3587, 0.08371, 0.3587, 0.07799, 0.3589, 0.07767, 0.3589, 0.08371, 0.358, 0.07767, 0.358, 0.07661, 0.3589, 0.07661, 0.3589, 0.07767, 0.3587, 0.07799, 0.3584, 0.07799, 0.3582, 0.07799, 0.3589, 0.1046, 0.3589, 0.1035, 0.3591, 0.1032, 0.3594, 0.1032, 0.3596, 0.1032, 0.3598, 0.1035, 0.3598, 0.1046, 0.3596, 0.08371, 0.3596, 0.07799, 0.3598, 0.07767, 0.3598, 0.08371, 0.3589, 0.07767, 0.3589, 0.07661, 0.3598, 0.07661, 0.3598, 0.07767, 0.3596, 0.07799, 0.3594, 0.07799, 0.3591, 0.07799, 0.3598, 0.1046, 0.3598, 0.1035, 0.36, 0.1032, 0.3603, 0.1032, 0.3605, 0.1032, 0.3607, 0.1035, 0.3607, 0.1046, 0.3605, 0.08371, 0.3605, 0.07799, 0.3607, 0.07767, 0.3607, 0.08371, 0.3598, 0.07767, 0.3598, 0.07661, 0.3607, 0.07661, 0.3607, 0.07767, 0.3605, 0.07799, 0.3603, 0.07799, 0.36, 0.07799, 0.3607, 0.1046, 0.3607, 0.1035, 0.361, 0.1032, 0.3612, 0.1032, 0.3614, 0.1032, 0.3616, 0.1032, 0.3617, 0.1046, 0.3614, 0.08371, 0.3614, 0.07799, 0.3616, 0.07795, 0.3616, 0.08371, 0.3607, 0.07767, 0.3607, 0.07661, 0.3617, 0.07661, 0.3616, 0.07795, 0.3614, 0.07799, 0.3612, 0.07799, 0.361, 0.07799, 0.3614, 0.09746, 0.3614, 0.09059, 0.3616, 0.09059, 0.3616, 0.09746, 0.361, 0.09746, 0.361, 0.09059, 0.3612, 0.09059, 0.3612, 0.09746, 0.361, 0.08371, 0.361, 0.07799, 0.3612, 0.07799, 0.3612, 0.08371, 0.3605, 0.09746, 0.3605, 0.09059, 0.3607, 0.09059, 0.3607, 0.09746, 0.36, 0.09746, 0.36, 0.09059, 0.3603, 0.09059, 0.3603, 0.09746, 0.36, 0.08371, 0.36, 0.07799, 0.3603, 0.07799, 0.3603, 0.08371, 0.3596, 0.09746, 0.3596, 0.09059, 0.3598, 0.09059, 0.3598, 0.09746, 0.3591, 0.09746, 0.3591, 0.09059, 0.3594, 0.09059, 0.3594, 0.09746, 0.3591, 0.08371, 0.3591, 0.07799, 0.3594, 0.07799, 0.3594, 0.08371, 0.3587, 0.09746, 0.3587, 0.09059, 0.3589, 0.09059, 0.3589, 0.09746, 0.3582, 0.09746, 0.3582, 0.09059, 0.3584, 0.09059, 0.3584, 0.09746, 0.3582, 0.08371, 0.3582, 0.07799, 0.3584, 0.07799, 0.3584, 0.08371, 0.3577, 0.09746, 0.3577, 0.09059, 0.358, 0.09059, 0.358, 0.09746, 0.3573, 0.09746, 0.3573, 0.09059, 0.3575, 0.09059, 0.3575, 0.09746, 0.3573, 0.08371, 0.3573, 0.07799, 0.3575, 0.07799, 0.3575, 0.08371, 0.3568, 0.09746, 0.3568, 0.09059, 0.357, 0.09059, 0.357, 0.09746, 0.3563, 0.09746, 0.3563, 0.09059, 0.3566, 0.09059, 0.3566, 0.09746, 0.3563, 0.08371, 0.3563, 0.07799, 0.3566, 0.07799, 0.3566, 0.08371, 0.3559, 0.09746, 0.3559, 0.09059, 0.3561, 0.09059, 0.3561, 0.09746, 0.3554, 0.09746, 0.3554, 0.09059, 0.3556, 0.09059, 0.3556, 0.09746, 0.3554, 0.08371, 0.3554, 0.07799, 0.3556, 0.07799, 0.3556, 0.08371, 0.3549, 0.09746, 0.3549, 0.09059, 0.3552, 0.09059, 0.3552, 0.09746, 0.3545, 0.09746, 0.3545, 0.09059, 0.3547, 0.09059, 0.3547, 0.09746, 0.3545, 0.08371, 0.3545, 0.07799, 0.3547, 0.07799, 0.3547, 0.08371, 0.354, 0.09746, 0.354, 0.09059, 0.3542, 0.09059, 0.3542, 0.09746, 0.3535, 0.09746, 0.3535, 0.09059, 0.3538, 0.09059, 0.3538, 0.09746, 0.3535, 0.08371, 0.3535, 0.07799, 0.3538, 0.07799, 0.3538, 0.08371, 0.3531, 0.09746, 0.3531, 0.09059, 0.3533, 0.09059, 0.3533, 0.09746, 0.3526, 0.09746, 0.3526, 0.09059, 0.3528, 0.09059, 0.3528, 0.09746, 0.3526, 0.08371, 0.3526, 0.07799, 0.3528, 0.07799, 0.3528, 0.08371, 0.3521, 0.09746, 0.3521, 0.09059, 0.3524, 0.09059, 0.3524, 0.09746, 0.3517, 0.09746, 0.3517, 0.09059, 0.3519, 0.09059, 0.3519, 0.09746, 0.3517, 0.08371, 0.3517, 0.07799, 0.3519, 0.07799, 0.3519, 0.08371, 0.3512, 0.09746, 0.3512, 0.09059, 0.3514, 0.09059, 0.3514, 0.09746, 0.3507, 0.09746, 0.3507, 0.09059, 0.351, 0.09059, 0.351, 0.09746, 0.3507, 0.08371, 0.3507, 0.07799, 0.351, 0.07799, 0.351, 0.08371, 0.3503, 0.09746, 0.3503, 0.09059, 0.3505, 0.09059, 0.3505, 0.09746, 0.3498, 0.09746, 0.3498, 0.09059, 0.35, 0.09059, 0.35, 0.09746, 0.3498, 0.08371, 0.3498, 0.07799, 0.35, 0.07799, 0.35, 0.08371, 0.3493, 0.09746, 0.3493, 0.09059, 0.3496, 0.09059, 0.3496, 0.09746, 0.3489, 0.09746, 0.3489, 0.09059, 0.3491, 0.09059, 0.3491, 0.09746, 0.3489, 0.08371, 0.3489, 0.07799, 0.3491, 0.07799, 0.3491, 0.08371, 0.3484, 0.09746, 0.3484, 0.09059, 0.3486, 0.09059, 0.3486, 0.09746, 0.3479, 0.09746, 0.3479, 0.09059, 0.3482, 0.09059, 0.3482, 0.09746, 0.3479, 0.08371, 0.3479, 0.07799, 0.3482, 0.07799, 0.3482, 0.08371, 0.3475, 0.09746, 0.3475, 0.09059, 0.3477, 0.09059, 0.3477, 0.09746, 0.347, 0.09746, 0.347, 0.09059, 0.3472, 0.09059, 0.3472, 0.09746, 0.347, 0.08371, 0.347, 0.07799, 0.3472, 0.07799, 0.3472, 0.08371, 0.3465, 0.09746, 0.3465, 0.09059, 0.3468, 0.09059, 0.3468, 0.09746, 0.3461, 0.09746, 0.3461, 0.09059, 0.3463, 0.09059, 0.3463, 0.09746, 0.3461, 0.08371, 0.3461, 0.07799, 0.3463, 0.07799, 0.3463, 0.08371, 0.3456, 0.09746, 0.3456, 0.09059, 0.3458, 0.09059, 0.3458, 0.09746, 0.3451, 0.09746, 0.3451, 0.09059, 0.3454, 0.09059, 0.3454, 0.09746, 0.3451, 0.08371, 0.3451, 0.07799, 0.3454, 0.07799, 0.3454, 0.08371, 0.3447, 0.09746, 0.3447, 0.09059, 0.3449, 0.09059, 0.3449, 0.09746, 0.3442, 0.09746, 0.3442, 0.09059, 0.3444, 0.09059, 0.3444, 0.09746, 0.3442, 0.08371, 0.3442, 0.07799, 0.3444, 0.07799, 0.3444, 0.08371, 0.3437, 0.09746, 0.3437, 0.09059, 0.344, 0.09059, 0.344, 0.09746, 0.3433, 0.09746, 0.3433, 0.09059, 0.3435, 0.09059, 0.3435, 0.09746, 0.3433, 0.08371, 0.3433, 0.07799, 0.3435, 0.07799, 0.3435, 0.08371, 0.3428, 0.09746, 0.3428, 0.09059, 0.343, 0.09059, 0.343, 0.09746, 0.3423, 0.09746, 0.3423, 0.09059, 0.3426, 0.09059, 0.3426, 0.09746, 0.3423, 0.08371, 0.3423, 0.07799, 0.3426, 0.07799, 0.3426, 0.08371, 0.3419, 0.09746, 0.3419, 0.09059, 0.3421, 0.09059, 0.3421, 0.09746, 0.3414, 0.09746, 0.3414, 0.09059, 0.3417, 0.09059, 0.3417, 0.09746, 0.3414, 0.08371, 0.3414, 0.07799, 0.3417, 0.07799, 0.3417, 0.08371, 0.341, 0.09746, 0.341, 0.09059, 0.3412, 0.09059, 0.3412, 0.09746, 0.3405, 0.09746, 0.3405, 0.09059, 0.3407, 0.09059, 0.3407, 0.09746, 0.3405, 0.08371, 0.3405, 0.07799, 0.3407, 0.07799, 0.3407, 0.08371, 0.34, 0.09746, 0.34, 0.09059, 0.3403, 0.09059, 0.3403, 0.09746, 0.3396, 0.09746, 0.3396, 0.09059, 0.3398, 0.09059, 0.3398, 0.09746, 0.3396, 0.08371, 0.3396, 0.07799, 0.3398, 0.07799, 0.3398, 0.08371, 0.3391, 0.09746, 0.3391, 0.09059, 0.3393, 0.09059, 0.3393, 0.09746, 0.3386, 0.09746, 0.3386, 0.09059, 0.3389, 0.09059, 0.3389, 0.09746, 0.3386, 0.08371, 0.3386, 0.07799, 0.3389, 0.07799, 0.3389, 0.08371, 0.3382, 0.09746, 0.3382, 0.09059, 0.3384, 0.09059, 0.3384, 0.09746, 0.3377, 0.09746, 0.3377, 0.09059, 0.3379, 0.09059, 0.3379, 0.09746, 0.3377, 0.08371, 0.3377, 0.07799, 0.3379, 0.07799, 0.3379, 0.08371, 0.3372, 0.09746, 0.3372, 0.09059, 0.3375, 0.09059, 0.3375, 0.09746, 0.3368, 0.09746, 0.3368, 0.09059, 0.337, 0.09059, 0.337, 0.09746, 0.3368, 0.08371, 0.3368, 0.07799, 0.337, 0.07799, 0.337, 0.08371, 0.3363, 0.09746, 0.3363, 0.09059, 0.3365, 0.09059, 0.3365, 0.09746, 0.3358, 0.09746, 0.3358, 0.09059, 0.3361, 0.09059, 0.3361, 0.09746, 0.3358, 0.08371, 0.3358, 0.07799, 0.3361, 0.07799, 0.3361, 0.08371, 0.3354, 0.09746, 0.3354, 0.09059, 0.3356, 0.09059, 0.3356, 0.09746, 0.3349, 0.09746, 0.3349, 0.09059, 0.3351, 0.09059, 0.3351, 0.09746, 0.3349, 0.08371, 0.3349, 0.07799, 0.3351, 0.07799, 0.3351, 0.08371, 0.3344, 0.09746, 0.3344, 0.09059, 0.3347, 0.09059, 0.3347, 0.09746, 0.334, 0.09746, 0.334, 0.09059, 0.3342, 0.09059, 0.3342, 0.09746, 0.334, 0.08371, 0.334, 0.07799, 0.3342, 0.07799, 0.3342, 0.08371, 0.334, 0.09059, 0.334, 0.08371, 0.3342, 0.08371, 0.3342, 0.09059, 0.3338, 0.09059, 0.3338, 0.08371, 0.334, 0.08371, 0.334, 0.09059, 0.3338, 0.08371, 0.3338, 0.07795, 0.334, 0.07799, 0.334, 0.08371, 0.334, 0.1032, 0.334, 0.09746, 0.3342, 0.09746, 0.3342, 0.1032, 0.3338, 0.1032, 0.3338, 0.09746, 0.334, 0.09746, 0.334, 0.1032, 0.3338, 0.09746, 0.3338, 0.09059, 0.334, 0.09059, 0.334, 0.09746, 0.3344, 0.1032, 0.3344, 0.09746, 0.3347, 0.09746, 0.3347, 0.1035, 0.3342, 0.1032, 0.3342, 0.09746, 0.3344, 0.09746, 0.3344, 0.1032, 0.3342, 0.09746, 0.3342, 0.09059, 0.3344, 0.09059, 0.3344, 0.09746, 0.3349, 0.09059, 0.3349, 0.08371, 0.3351, 0.08371, 0.3351, 0.09059, 0.3347, 0.09059, 0.3347, 0.08371, 0.3349, 0.08371, 0.3349, 0.09059, 0.3347, 0.08371, 0.3347, 0.07767, 0.3349, 0.07799, 0.3349, 0.08371, 0.3349, 0.1032, 0.3349, 0.09746, 0.3351, 0.09746, 0.3351, 0.1032, 0.3347, 0.1035, 0.3347, 0.09746, 0.3349, 0.09746, 0.3349, 0.1032, 0.3347, 0.09746, 0.3347, 0.09059, 0.3349, 0.09059, 0.3349, 0.09746, 0.3354, 0.1032, 0.3354, 0.09746, 0.3356, 0.09746, 0.3356, 0.1035, 0.3351, 0.1032, 0.3351, 0.09746, 0.3354, 0.09746, 0.3354, 0.1032, 0.3351, 0.09746, 0.3351, 0.09059, 0.3354, 0.09059, 0.3354, 0.09746, 0.3358, 0.09059, 0.3358, 0.08371, 0.3361, 0.08371, 0.3361, 0.09059, 0.3356, 0.09059, 0.3356, 0.08371, 0.3358, 0.08371, 0.3358, 0.09059, 0.3356, 0.08371, 0.3356, 0.07767, 0.3358, 0.07799, 0.3358, 0.08371, 0.3358, 0.1032, 0.3358, 0.09746, 0.3361, 0.09746, 0.3361, 0.1032, 0.3356, 0.1035, 0.3356, 0.09746, 0.3358, 0.09746, 0.3358, 0.1032, 0.3356, 0.09746, 0.3356, 0.09059, 0.3358, 0.09059, 0.3358, 0.09746, 0.3363, 0.1032, 0.3363, 0.09746, 0.3365, 0.09746, 0.3365, 0.1035, 0.3361, 0.1032, 0.3361, 0.09746, 0.3363, 0.09746, 0.3363, 0.1032, 0.3361, 0.09746, 0.3361, 0.09059, 0.3363, 0.09059, 0.3363, 0.09746, 0.3368, 0.09059, 0.3368, 0.08371, 0.337, 0.08371, 0.337, 0.09059, 0.3365, 0.09059, 0.3365, 0.08371, 0.3368, 0.08371, 0.3368, 0.09059, 0.3365, 0.08371, 0.3365, 0.07767, 0.3368, 0.07799, 0.3368, 0.08371, 0.3368, 0.1032, 0.3368, 0.09746, 0.337, 0.09746, 0.337, 0.1032, 0.3365, 0.1035, 0.3365, 0.09746, 0.3368, 0.09746, 0.3368, 0.1032, 0.3365, 0.09746, 0.3365, 0.09059, 0.3368, 0.09059, 0.3368, 0.09746, 0.3372, 0.1032, 0.3372, 0.09746, 0.3375, 0.09746, 0.3375, 0.1035, 0.337, 0.1032, 0.337, 0.09746, 0.3372, 0.09746, 0.3372, 0.1032, 0.337, 0.09746, 0.337, 0.09059, 0.3372, 0.09059, 0.3372, 0.09746, 0.3377, 0.09059, 0.3377, 0.08371, 0.3379, 0.08371, 0.3379, 0.09059, 0.3375, 0.09059, 0.3375, 0.08371, 0.3377, 0.08371, 0.3377, 0.09059, 0.3375, 0.08371, 0.3375, 0.07767, 0.3377, 0.07799, 0.3377, 0.08371, 0.3377, 0.1032, 0.3377, 0.09746, 0.3379, 0.09746, 0.3379, 0.1032, 0.3375, 0.1035, 0.3375, 0.09746, 0.3377, 0.09746, 0.3377, 0.1032, 0.3375, 0.09746, 0.3375, 0.09059, 0.3377, 0.09059, 0.3377, 0.09746, 0.3382, 0.1032, 0.3382, 0.09746, 0.3384, 0.09746, 0.3384, 0.1035, 0.3379, 0.1032, 0.3379, 0.09746, 0.3382, 0.09746, 0.3382, 0.1032, 0.3379, 0.09746, 0.3379, 0.09059, 0.3382, 0.09059, 0.3382, 0.09746, 0.3386, 0.09059, 0.3386, 0.08371, 0.3389, 0.08371, 0.3389, 0.09059, 0.3384, 0.09059, 0.3384, 0.08371, 0.3386, 0.08371, 0.3386, 0.09059, 0.3384, 0.08371, 0.3384, 0.07767, 0.3386, 0.07799, 0.3386, 0.08371, 0.3386, 0.1032, 0.3386, 0.09746, 0.3389, 0.09746, 0.3389, 0.1032, 0.3384, 0.1035, 0.3384, 0.09746, 0.3386, 0.09746, 0.3386, 0.1032, 0.3384, 0.09746, 0.3384, 0.09059, 0.3386, 0.09059, 0.3386, 0.09746, 0.3391, 0.1032, 0.3391, 0.09746, 0.3393, 0.09746, 0.3393, 0.1035, 0.3389, 0.1032, 0.3389, 0.09746, 0.3391, 0.09746, 0.3391, 0.1032, 0.3389, 0.09746, 0.3389, 0.09059, 0.3391, 0.09059, 0.3391, 0.09746, 0.3396, 0.09059, 0.3396, 0.08371, 0.3398, 0.08371, 0.3398, 0.09059, 0.3393, 0.09059, 0.3393, 0.08371, 0.3396, 0.08371, 0.3396, 0.09059, 0.3393, 0.08371, 0.3393, 0.07767, 0.3396, 0.07799, 0.3396, 0.08371, 0.3396, 0.1032, 0.3396, 0.09746, 0.3398, 0.09746, 0.3398, 0.1032, 0.3393, 0.1035, 0.3393, 0.09746, 0.3396, 0.09746, 0.3396, 0.1032, 0.3393, 0.09746, 0.3393, 0.09059, 0.3396, 0.09059, 0.3396, 0.09746, 0.34, 0.1032, 0.34, 0.09746, 0.3403, 0.09746, 0.3403, 0.1035, 0.3398, 0.1032, 0.3398, 0.09746, 0.34, 0.09746, 0.34, 0.1032, 0.3398, 0.09746, 0.3398, 0.09059, 0.34, 0.09059, 0.34, 0.09746, 0.3405, 0.09059, 0.3405, 0.08371, 0.3407, 0.08371, 0.3407, 0.09059, 0.3403, 0.09059, 0.3403, 0.08371, 0.3405, 0.08371, 0.3405, 0.09059, 0.3403, 0.08371, 0.3403, 0.07767, 0.3405, 0.07799, 0.3405, 0.08371, 0.3405, 0.1032, 0.3405, 0.09746, 0.3407, 0.09746, 0.3407, 0.1032, 0.3403, 0.1035, 0.3403, 0.09746, 0.3405, 0.09746, 0.3405, 0.1032, 0.3403, 0.09746, 0.3403, 0.09059, 0.3405, 0.09059, 0.3405, 0.09746, 0.341, 0.1032, 0.341, 0.09746, 0.3412, 0.09746, 0.3412, 0.1035, 0.3407, 0.1032, 0.3407, 0.09746, 0.341, 0.09746, 0.341, 0.1032, 0.3407, 0.09746, 0.3407, 0.09059, 0.341, 0.09059, 0.341, 0.09746, 0.3414, 0.09059, 0.3414, 0.08371, 0.3417, 0.08371, 0.3417, 0.09059, 0.3412, 0.09059, 0.3412, 0.08371, 0.3414, 0.08371, 0.3414, 0.09059, 0.3412, 0.08371, 0.3412, 0.07767, 0.3414, 0.07799, 0.3414, 0.08371, 0.3414, 0.1032, 0.3414, 0.09746, 0.3417, 0.09746, 0.3417, 0.1032, 0.3412, 0.1035, 0.3412, 0.09746, 0.3414, 0.09746, 0.3414, 0.1032, 0.3412, 0.09746, 0.3412, 0.09059, 0.3414, 0.09059, 0.3414, 0.09746, 0.3419, 0.1032, 0.3419, 0.09746, 0.3421, 0.09746, 0.3421, 0.1035, 0.3417, 0.1032, 0.3417, 0.09746, 0.3419, 0.09746, 0.3419, 0.1032, 0.3417, 0.09746, 0.3417, 0.09059, 0.3419, 0.09059, 0.3419, 0.09746, 0.3423, 0.09059, 0.3423, 0.08371, 0.3426, 0.08371, 0.3426, 0.09059, 0.3421, 0.09059, 0.3421, 0.08371, 0.3423, 0.08371, 0.3423, 0.09059, 0.3421, 0.08371, 0.3421, 0.07767, 0.3423, 0.07799, 0.3423, 0.08371, 0.3423, 0.1032, 0.3423, 0.09746, 0.3426, 0.09746, 0.3426, 0.1032, 0.3421, 0.1035, 0.3421, 0.09746, 0.3423, 0.09746, 0.3423, 0.1032, 0.3421, 0.09746, 0.3421, 0.09059, 0.3423, 0.09059, 0.3423, 0.09746, 0.3428, 0.1032, 0.3428, 0.09746, 0.343, 0.09746, 0.343, 0.1035, 0.3426, 0.1032, 0.3426, 0.09746, 0.3428, 0.09746, 0.3428, 0.1032, 0.3426, 0.09746, 0.3426, 0.09059, 0.3428, 0.09059, 0.3428, 0.09746, 0.3433, 0.09059, 0.3433, 0.08371, 0.3435, 0.08371, 0.3435, 0.09059, 0.343, 0.09059, 0.343, 0.08371, 0.3433, 0.08371, 0.3433, 0.09059, 0.343, 0.08371, 0.343, 0.07767, 0.3433, 0.07799, 0.3433, 0.08371, 0.3433, 0.1032, 0.3433, 0.09746, 0.3435, 0.09746, 0.3435, 0.1032, 0.343, 0.1035, 0.343, 0.09746, 0.3433, 0.09746, 0.3433, 0.1032, 0.343, 0.09746, 0.343, 0.09059, 0.3433, 0.09059, 0.3433, 0.09746, 0.3437, 0.1032, 0.3437, 0.09746, 0.344, 0.09746, 0.344, 0.1035, 0.3435, 0.1032, 0.3435, 0.09746, 0.3437, 0.09746, 0.3437, 0.1032, 0.3435, 0.09746, 0.3435, 0.09059, 0.3437, 0.09059, 0.3437, 0.09746, 0.3442, 0.09059, 0.3442, 0.08371, 0.3444, 0.08371, 0.3444, 0.09059, 0.344, 0.09059, 0.344, 0.08371, 0.3442, 0.08371, 0.3442, 0.09059, 0.344, 0.08371, 0.344, 0.07767, 0.3442, 0.07799, 0.3442, 0.08371, 0.3442, 0.1032, 0.3442, 0.09746, 0.3444, 0.09746, 0.3444, 0.1032, 0.344, 0.1035, 0.344, 0.09746, 0.3442, 0.09746, 0.3442, 0.1032, 0.344, 0.09746, 0.344, 0.09059, 0.3442, 0.09059, 0.3442, 0.09746, 0.3447, 0.1032, 0.3447, 0.09746, 0.3449, 0.09746, 0.3449, 0.1035, 0.3444, 0.1032, 0.3444, 0.09746, 0.3447, 0.09746, 0.3447, 0.1032, 0.3444, 0.09746, 0.3444, 0.09059, 0.3447, 0.09059, 0.3447, 0.09746, 0.3451, 0.09059, 0.3451, 0.08371, 0.3454, 0.08371, 0.3454, 0.09059, 0.3449, 0.09059, 0.3449, 0.08371, 0.3451, 0.08371, 0.3451, 0.09059, 0.3449, 0.08371, 0.3449, 0.07767, 0.3451, 0.07799, 0.3451, 0.08371, 0.3451, 0.1032, 0.3451, 0.09746, 0.3454, 0.09746, 0.3454, 0.1032, 0.3449, 0.1035, 0.3449, 0.09746, 0.3451, 0.09746, 0.3451, 0.1032, 0.3449, 0.09746, 0.3449, 0.09059, 0.3451, 0.09059, 0.3451, 0.09746, 0.3456, 0.1032, 0.3456, 0.09746, 0.3458, 0.09746, 0.3458, 0.1035, 0.3454, 0.1032, 0.3454, 0.09746, 0.3456, 0.09746, 0.3456, 0.1032, 0.3454, 0.09746, 0.3454, 0.09059, 0.3456, 0.09059, 0.3456, 0.09746, 0.3461, 0.09059, 0.3461, 0.08371, 0.3463, 0.08371, 0.3463, 0.09059, 0.3458, 0.09059, 0.3458, 0.08371, 0.3461, 0.08371, 0.3461, 0.09059, 0.3458, 0.08371, 0.3458, 0.07767, 0.3461, 0.07799, 0.3461, 0.08371, 0.3461, 0.1032, 0.3461, 0.09746, 0.3463, 0.09746, 0.3463, 0.1032, 0.3458, 0.1035, 0.3458, 0.09746, 0.3461, 0.09746, 0.3461, 0.1032, 0.3458, 0.09746, 0.3458, 0.09059, 0.3461, 0.09059, 0.3461, 0.09746, 0.3465, 0.1032, 0.3465, 0.09746, 0.3468, 0.09746, 0.3468, 0.1035, 0.3463, 0.1032, 0.3463, 0.09746, 0.3465, 0.09746, 0.3465, 0.1032, 0.3463, 0.09746, 0.3463, 0.09059, 0.3465, 0.09059, 0.3465, 0.09746, 0.347, 0.09059, 0.347, 0.08371, 0.3472, 0.08371, 0.3472, 0.09059, 0.3468, 0.09059, 0.3468, 0.08371, 0.347, 0.08371, 0.347, 0.09059, 0.3468, 0.08371, 0.3468, 0.07767, 0.347, 0.07799, 0.347, 0.08371, 0.347, 0.1032, 0.347, 0.09746, 0.3472, 0.09746, 0.3472, 0.1032, 0.3468, 0.1035, 0.3468, 0.09746, 0.347, 0.09746, 0.347, 0.1032, 0.3468, 0.09746, 0.3468, 0.09059, 0.347, 0.09059, 0.347, 0.09746, 0.3475, 0.1032, 0.3475, 0.09746, 0.3477, 0.09746, 0.3477, 0.1035, 0.3472, 0.1032, 0.3472, 0.09746, 0.3475, 0.09746, 0.3475, 0.1032, 0.3472, 0.09746, 0.3472, 0.09059, 0.3475, 0.09059, 0.3475, 0.09746, 0.3479, 0.09059, 0.3479, 0.08371, 0.3482, 0.08371, 0.3482, 0.09059, 0.3477, 0.09059, 0.3477, 0.08371, 0.3479, 0.08371, 0.3479, 0.09059, 0.3477, 0.08371, 0.3477, 0.07767, 0.3479, 0.07799, 0.3479, 0.08371, 0.3479, 0.1032, 0.3479, 0.09746, 0.3482, 0.09746, 0.3482, 0.1032, 0.3477, 0.1035, 0.3477, 0.09746, 0.3479, 0.09746, 0.3479, 0.1032, 0.3477, 0.09746, 0.3477, 0.09059, 0.3479, 0.09059, 0.3479, 0.09746, 0.3484, 0.1032, 0.3484, 0.09746, 0.3486, 0.09746, 0.3486, 0.1035, 0.3482, 0.1032, 0.3482, 0.09746, 0.3484, 0.09746, 0.3484, 0.1032, 0.3482, 0.09746, 0.3482, 0.09059, 0.3484, 0.09059, 0.3484, 0.09746, 0.3489, 0.09059, 0.3489, 0.08371, 0.3491, 0.08371, 0.3491, 0.09059, 0.3486, 0.09059, 0.3486, 0.08371, 0.3489, 0.08371, 0.3489, 0.09059, 0.3486, 0.08371, 0.3486, 0.07767, 0.3489, 0.07799, 0.3489, 0.08371, 0.3489, 0.1032, 0.3489, 0.09746, 0.3491, 0.09746, 0.3491, 0.1032, 0.3486, 0.1035, 0.3486, 0.09746, 0.3489, 0.09746, 0.3489, 0.1032, 0.3486, 0.09746, 0.3486, 0.09059, 0.3489, 0.09059, 0.3489, 0.09746, 0.3493, 0.1032, 0.3493, 0.09746, 0.3496, 0.09746, 0.3496, 0.1035, 0.3491, 0.1032, 0.3491, 0.09746, 0.3493, 0.09746, 0.3493, 0.1032, 0.3491, 0.09746, 0.3491, 0.09059, 0.3493, 0.09059, 0.3493, 0.09746, 0.3498, 0.09059, 0.3498, 0.08371, 0.35, 0.08371, 0.35, 0.09059, 0.3496, 0.09059, 0.3496, 0.08371, 0.3498, 0.08371, 0.3498, 0.09059, 0.3496, 0.08371, 0.3496, 0.07767, 0.3498, 0.07799, 0.3498, 0.08371, 0.3498, 0.1032, 0.3498, 0.09746, 0.35, 0.09746, 0.35, 0.1032, 0.3496, 0.1035, 0.3496, 0.09746, 0.3498, 0.09746, 0.3498, 0.1032, 0.3496, 0.09746, 0.3496, 0.09059, 0.3498, 0.09059, 0.3498, 0.09746, 0.3503, 0.1032, 0.3503, 0.09746, 0.3505, 0.09746, 0.3505, 0.1035, 0.35, 0.1032, 0.35, 0.09746, 0.3503, 0.09746, 0.3503, 0.1032, 0.35, 0.09746, 0.35, 0.09059, 0.3503, 0.09059, 0.3503, 0.09746, 0.3507, 0.09059, 0.3507, 0.08371, 0.351, 0.08371, 0.351, 0.09059, 0.3505, 0.09059, 0.3505, 0.08371, 0.3507, 0.08371, 0.3507, 0.09059, 0.3505, 0.08371, 0.3505, 0.07767, 0.3507, 0.07799, 0.3507, 0.08371, 0.3507, 0.1032, 0.3507, 0.09746, 0.351, 0.09746, 0.351, 0.1032, 0.3505, 0.1035, 0.3505, 0.09746, 0.3507, 0.09746, 0.3507, 0.1032, 0.3505, 0.09746, 0.3505, 0.09059, 0.3507, 0.09059, 0.3507, 0.09746, 0.3512, 0.1032, 0.3512, 0.09746, 0.3514, 0.09746, 0.3514, 0.1035, 0.351, 0.1032, 0.351, 0.09746, 0.3512, 0.09746, 0.3512, 0.1032, 0.351, 0.09746, 0.351, 0.09059, 0.3512, 0.09059, 0.3512, 0.09746, 0.3517, 0.09059, 0.3517, 0.08371, 0.3519, 0.08371, 0.3519, 0.09059, 0.3514, 0.09059, 0.3514, 0.08371, 0.3517, 0.08371, 0.3517, 0.09059, 0.3514, 0.08371, 0.3514, 0.07767, 0.3517, 0.07799, 0.3517, 0.08371, 0.3517, 0.1032, 0.3517, 0.09746, 0.3519, 0.09746, 0.3519, 0.1032, 0.3514, 0.1035, 0.3514, 0.09746, 0.3517, 0.09746, 0.3517, 0.1032, 0.3514, 0.09746, 0.3514, 0.09059, 0.3517, 0.09059, 0.3517, 0.09746, 0.3521, 0.1032, 0.3521, 0.09746, 0.3524, 0.09746, 0.3524, 0.1035, 0.3519, 0.1032, 0.3519, 0.09746, 0.3521, 0.09746, 0.3521, 0.1032, 0.3519, 0.09746, 0.3519, 0.09059, 0.3521, 0.09059, 0.3521, 0.09746, 0.3526, 0.09059, 0.3526, 0.08371, 0.3528, 0.08371, 0.3528, 0.09059, 0.3524, 0.09059, 0.3524, 0.08371, 0.3526, 0.08371, 0.3526, 0.09059, 0.3524, 0.08371, 0.3524, 0.07767, 0.3526, 0.07799, 0.3526, 0.08371, 0.3526, 0.1032, 0.3526, 0.09746, 0.3528, 0.09746, 0.3528, 0.1032, 0.3524, 0.1035, 0.3524, 0.09746, 0.3526, 0.09746, 0.3526, 0.1032, 0.3524, 0.09746, 0.3524, 0.09059, 0.3526, 0.09059, 0.3526, 0.09746, 0.3531, 0.1032, 0.3531, 0.09746, 0.3533, 0.09746, 0.3533, 0.1035, 0.3528, 0.1032, 0.3528, 0.09746, 0.3531, 0.09746, 0.3531, 0.1032, 0.3528, 0.09746, 0.3528, 0.09059, 0.3531, 0.09059, 0.3531, 0.09746, 0.3535, 0.09059, 0.3535, 0.08371, 0.3538, 0.08371, 0.3538, 0.09059, 0.3533, 0.09059, 0.3533, 0.08371, 0.3535, 0.08371, 0.3535, 0.09059, 0.3533, 0.08371, 0.3533, 0.07767, 0.3535, 0.07799, 0.3535, 0.08371, 0.3535, 0.1032, 0.3535, 0.09746, 0.3538, 0.09746, 0.3538, 0.1032, 0.3533, 0.1035, 0.3533, 0.09746, 0.3535, 0.09746, 0.3535, 0.1032, 0.3533, 0.09746, 0.3533, 0.09059, 0.3535, 0.09059, 0.3535, 0.09746, 0.354, 0.1032, 0.354, 0.09746, 0.3542, 0.09746, 0.3542, 0.1035, 0.3538, 0.1032, 0.3538, 0.09746, 0.354, 0.09746, 0.354, 0.1032, 0.3538, 0.09746, 0.3538, 0.09059, 0.354, 0.09059, 0.354, 0.09746, 0.3545, 0.09059, 0.3545, 0.08371, 0.3547, 0.08371, 0.3547, 0.09059, 0.3542, 0.09059, 0.3542, 0.08371, 0.3545, 0.08371, 0.3545, 0.09059, 0.3542, 0.08371, 0.3542, 0.07767, 0.3545, 0.07799, 0.3545, 0.08371, 0.3545, 0.1032, 0.3545, 0.09746, 0.3547, 0.09746, 0.3547, 0.1032, 0.3542, 0.1035, 0.3542, 0.09746, 0.3545, 0.09746, 0.3545, 0.1032, 0.3542, 0.09746, 0.3542, 0.09059, 0.3545, 0.09059, 0.3545, 0.09746, 0.3549, 0.1032, 0.3549, 0.09746, 0.3552, 0.09746, 0.3552, 0.1035, 0.3547, 0.1032, 0.3547, 0.09746, 0.3549, 0.09746, 0.3549, 0.1032, 0.3547, 0.09746, 0.3547, 0.09059, 0.3549, 0.09059, 0.3549, 0.09746, 0.3554, 0.09059, 0.3554, 0.08371, 0.3556, 0.08371, 0.3556, 0.09059, 0.3552, 0.09059, 0.3552, 0.08371, 0.3554, 0.08371, 0.3554, 0.09059, 0.3552, 0.08371, 0.3552, 0.07767, 0.3554, 0.07799, 0.3554, 0.08371, 0.3554, 0.1032, 0.3554, 0.09746, 0.3556, 0.09746, 0.3556, 0.1032, 0.3552, 0.1035, 0.3552, 0.09746, 0.3554, 0.09746, 0.3554, 0.1032, 0.3552, 0.09746, 0.3552, 0.09059, 0.3554, 0.09059, 0.3554, 0.09746, 0.3559, 0.1032, 0.3559, 0.09746, 0.3561, 0.09746, 0.3561, 0.1035, 0.3556, 0.1032, 0.3556, 0.09746, 0.3559, 0.09746, 0.3559, 0.1032, 0.3556, 0.09746, 0.3556, 0.09059, 0.3559, 0.09059, 0.3559, 0.09746, 0.3563, 0.09059, 0.3563, 0.08371, 0.3566, 0.08371, 0.3566, 0.09059, 0.3561, 0.09059, 0.3561, 0.08371, 0.3563, 0.08371, 0.3563, 0.09059, 0.3561, 0.08371, 0.3561, 0.07767, 0.3563, 0.07799, 0.3563, 0.08371, 0.3563, 0.1032, 0.3563, 0.09746, 0.3566, 0.09746, 0.3566, 0.1032, 0.3561, 0.1035, 0.3561, 0.09746, 0.3563, 0.09746, 0.3563, 0.1032, 0.3561, 0.09746, 0.3561, 0.09059, 0.3563, 0.09059, 0.3563, 0.09746, 0.3568, 0.1032, 0.3568, 0.09746, 0.357, 0.09746, 0.357, 0.1035, 0.3566, 0.1032, 0.3566, 0.09746, 0.3568, 0.09746, 0.3568, 0.1032, 0.3566, 0.09746, 0.3566, 0.09059, 0.3568, 0.09059, 0.3568, 0.09746, 0.3573, 0.09059, 0.3573, 0.08371, 0.3575, 0.08371, 0.3575, 0.09059, 0.357, 0.09059, 0.357, 0.08371, 0.3573, 0.08371, 0.3573, 0.09059, 0.357, 0.08371, 0.357, 0.07767, 0.3573, 0.07799, 0.3573, 0.08371, 0.3573, 0.1032, 0.3573, 0.09746, 0.3575, 0.09746, 0.3575, 0.1032, 0.357, 0.1035, 0.357, 0.09746, 0.3573, 0.09746, 0.3573, 0.1032, 0.357, 0.09746, 0.357, 0.09059, 0.3573, 0.09059, 0.3573, 0.09746, 0.3577, 0.1032, 0.3577, 0.09746, 0.358, 0.09746, 0.358, 0.1035, 0.3575, 0.1032, 0.3575, 0.09746, 0.3577, 0.09746, 0.3577, 0.1032, 0.3575, 0.09746, 0.3575, 0.09059, 0.3577, 0.09059, 0.3577, 0.09746, 0.3582, 0.09059, 0.3582, 0.08371, 0.3584, 0.08371, 0.3584, 0.09059, 0.358, 0.09059, 0.358, 0.08371, 0.3582, 0.08371, 0.3582, 0.09059, 0.358, 0.08371, 0.358, 0.07767, 0.3582, 0.07799, 0.3582, 0.08371, 0.3582, 0.1032, 0.3582, 0.09746, 0.3584, 0.09746, 0.3584, 0.1032, 0.358, 0.1035, 0.358, 0.09746, 0.3582, 0.09746, 0.3582, 0.1032, 0.358, 0.09746, 0.358, 0.09059, 0.3582, 0.09059, 0.3582, 0.09746, 0.3587, 0.1032, 0.3587, 0.09746, 0.3589, 0.09746, 0.3589, 0.1035, 0.3584, 0.1032, 0.3584, 0.09746, 0.3587, 0.09746, 0.3587, 0.1032, 0.3584, 0.09746, 0.3584, 0.09059, 0.3587, 0.09059, 0.3587, 0.09746, 0.3591, 0.09059, 0.3591, 0.08371, 0.3594, 0.08371, 0.3594, 0.09059, 0.3589, 0.09059, 0.3589, 0.08371, 0.3591, 0.08371, 0.3591, 0.09059, 0.3589, 0.08371, 0.3589, 0.07767, 0.3591, 0.07799, 0.3591, 0.08371, 0.3591, 0.1032, 0.3591, 0.09746, 0.3594, 0.09746, 0.3594, 0.1032, 0.3589, 0.1035, 0.3589, 0.09746, 0.3591, 0.09746, 0.3591, 0.1032, 0.3589, 0.09746, 0.3589, 0.09059, 0.3591, 0.09059, 0.3591, 0.09746, 0.3596, 0.1032, 0.3596, 0.09746, 0.3598, 0.09746, 0.3598, 0.1035, 0.3594, 0.1032, 0.3594, 0.09746, 0.3596, 0.09746, 0.3596, 0.1032, 0.3594, 0.09746, 0.3594, 0.09059, 0.3596, 0.09059, 0.3596, 0.09746, 0.36, 0.09059, 0.36, 0.08371, 0.3603, 0.08371, 0.3603, 0.09059, 0.3598, 0.09059, 0.3598, 0.08371, 0.36, 0.08371, 0.36, 0.09059, 0.3598, 0.08371, 0.3598, 0.07767, 0.36, 0.07799, 0.36, 0.08371, 0.36, 0.1032, 0.36, 0.09746, 0.3603, 0.09746, 0.3603, 0.1032, 0.3598, 0.1035, 0.3598, 0.09746, 0.36, 0.09746, 0.36, 0.1032, 0.3598, 0.09746, 0.3598, 0.09059, 0.36, 0.09059, 0.36, 0.09746, 0.3605, 0.1032, 0.3605, 0.09746, 0.3607, 0.09746, 0.3607, 0.1035, 0.3603, 0.1032, 0.3603, 0.09746, 0.3605, 0.09746, 0.3605, 0.1032, 0.3603, 0.09746, 0.3603, 0.09059, 0.3605, 0.09059, 0.3605, 0.09746, 0.361, 0.09059, 0.361, 0.08371, 0.3612, 0.08371, 0.3612, 0.09059, 0.3607, 0.09059, 0.3607, 0.08371, 0.361, 0.08371, 0.361, 0.09059, 0.3607, 0.08371, 0.3607, 0.07767, 0.361, 0.07799, 0.361, 0.08371, 0.361, 0.1032, 0.361, 0.09746, 0.3612, 0.09746, 0.3612, 0.1032, 0.3607, 0.1035, 0.3607, 0.09746, 0.361, 0.09746, 0.361, 0.1032, 0.3607, 0.09746, 0.3607, 0.09059, 0.361, 0.09059, 0.361, 0.09746, 0.3614, 0.1032, 0.3614, 0.09746, 0.3616, 0.09746, 0.3616, 0.1032, 0.3612, 0.1032, 0.3612, 0.09746, 0.3614, 0.09746, 0.3614, 0.1032, 0.3612, 0.09746, 0.3612, 0.09059, 0.3614, 0.09059, 0.3614, 0.09746, 0.3614, 0.09059, 0.3614, 0.08371, 0.3616, 0.08371, 0.3616, 0.09059, 0.3612, 0.09059, 0.3612, 0.08371, 0.3614, 0.08371, 0.3614, 0.09059, 0.3612, 0.08371, 0.3612, 0.07799, 0.3614, 0.07799, 0.3614, 0.08371, 0.3605, 0.09059, 0.3605, 0.08371, 0.3607, 0.08371, 0.3607, 0.09059, 0.3603, 0.09059, 0.3603, 0.08371, 0.3605, 0.08371, 0.3605, 0.09059, 0.3603, 0.08371, 0.3603, 0.07799, 0.3605, 0.07799, 0.3605, 0.08371, 0.3596, 0.09059, 0.3596, 0.08371, 0.3598, 0.08371, 0.3598, 0.09059, 0.3594, 0.09059, 0.3594, 0.08371, 0.3596, 0.08371, 0.3596, 0.09059, 0.3594, 0.08371, 0.3594, 0.07799, 0.3596, 0.07799, 0.3596, 0.08371, 0.3587, 0.09059, 0.3587, 0.08371, 0.3589, 0.08371, 0.3589, 0.09059, 0.3584, 0.09059, 0.3584, 0.08371, 0.3587, 0.08371, 0.3587, 0.09059, 0.3584, 0.08371, 0.3584, 0.07799, 0.3587, 0.07799, 0.3587, 0.08371, 0.3577, 0.09059, 0.3577, 0.08371, 0.358, 0.08371, 0.358, 0.09059, 0.3575, 0.09059, 0.3575, 0.08371, 0.3577, 0.08371, 0.3577, 0.09059, 0.3575, 0.08371, 0.3575, 0.07799, 0.3577, 0.07799, 0.3577, 0.08371, 0.3568, 0.09059, 0.3568, 0.08371, 0.357, 0.08371, 0.357, 0.09059, 0.3566, 0.09059, 0.3566, 0.08371, 0.3568, 0.08371, 0.3568, 0.09059, 0.3566, 0.08371, 0.3566, 0.07799, 0.3568, 0.07799, 0.3568, 0.08371, 0.3559, 0.09059, 0.3559, 0.08371, 0.3561, 0.08371, 0.3561, 0.09059, 0.3556, 0.09059, 0.3556, 0.08371, 0.3559, 0.08371, 0.3559, 0.09059, 0.3556, 0.08371, 0.3556, 0.07799, 0.3559, 0.07799, 0.3559, 0.08371, 0.3549, 0.09059, 0.3549, 0.08371, 0.3552, 0.08371, 0.3552, 0.09059, 0.3547, 0.09059, 0.3547, 0.08371, 0.3549, 0.08371, 0.3549, 0.09059, 0.3547, 0.08371, 0.3547, 0.07799, 0.3549, 0.07799, 0.3549, 0.08371, 0.354, 0.09059, 0.354, 0.08371, 0.3542, 0.08371, 0.3542, 0.09059, 0.3538, 0.09059, 0.3538, 0.08371, 0.354, 0.08371, 0.354, 0.09059, 0.3538, 0.08371, 0.3538, 0.07799, 0.354, 0.07799, 0.354, 0.08371, 0.3531, 0.09059, 0.3531, 0.08371, 0.3533, 0.08371, 0.3533, 0.09059, 0.3528, 0.09059, 0.3528, 0.08371, 0.3531, 0.08371, 0.3531, 0.09059, 0.3528, 0.08371, 0.3528, 0.07799, 0.3531, 0.07799, 0.3531, 0.08371, 0.3521, 0.09059, 0.3521, 0.08371, 0.3524, 0.08371, 0.3524, 0.09059, 0.3519, 0.09059, 0.3519, 0.08371, 0.3521, 0.08371, 0.3521, 0.09059, 0.3519, 0.08371, 0.3519, 0.07799, 0.3521, 0.07799, 0.3521, 0.08371, 0.3512, 0.09059, 0.3512, 0.08371, 0.3514, 0.08371, 0.3514, 0.09059, 0.351, 0.09059, 0.351, 0.08371, 0.3512, 0.08371, 0.3512, 0.09059, 0.351, 0.08371, 0.351, 0.07799, 0.3512, 0.07799, 0.3512, 0.08371, 0.3503, 0.09059, 0.3503, 0.08371, 0.3505, 0.08371, 0.3505, 0.09059, 0.35, 0.09059, 0.35, 0.08371, 0.3503, 0.08371, 0.3503, 0.09059, 0.35, 0.08371, 0.35, 0.07799, 0.3503, 0.07799, 0.3503, 0.08371, 0.3493, 0.09059, 0.3493, 0.08371, 0.3496, 0.08371, 0.3496, 0.09059, 0.3491, 0.09059, 0.3491, 0.08371, 0.3493, 0.08371, 0.3493, 0.09059, 0.3491, 0.08371, 0.3491, 0.07799, 0.3493, 0.07799, 0.3493, 0.08371, 0.3484, 0.09059, 0.3484, 0.08371, 0.3486, 0.08371, 0.3486, 0.09059, 0.3482, 0.09059, 0.3482, 0.08371, 0.3484, 0.08371, 0.3484, 0.09059, 0.3482, 0.08371, 0.3482, 0.07799, 0.3484, 0.07799, 0.3484, 0.08371, 0.3475, 0.09059, 0.3475, 0.08371, 0.3477, 0.08371, 0.3477, 0.09059, 0.3472, 0.09059, 0.3472, 0.08371, 0.3475, 0.08371, 0.3475, 0.09059, 0.3472, 0.08371, 0.3472, 0.07799, 0.3475, 0.07799, 0.3475, 0.08371, 0.3465, 0.09059, 0.3465, 0.08371, 0.3468, 0.08371, 0.3468, 0.09059, 0.3463, 0.09059, 0.3463, 0.08371, 0.3465, 0.08371, 0.3465, 0.09059, 0.3463, 0.08371, 0.3463, 0.07799, 0.3465, 0.07799, 0.3465, 0.08371, 0.3456, 0.09059, 0.3456, 0.08371, 0.3458, 0.08371, 0.3458, 0.09059, 0.3454, 0.09059, 0.3454, 0.08371, 0.3456, 0.08371, 0.3456, 0.09059, 0.3454, 0.08371, 0.3454, 0.07799, 0.3456, 0.07799, 0.3456, 0.08371, 0.3447, 0.09059, 0.3447, 0.08371, 0.3449, 0.08371, 0.3449, 0.09059, 0.3444, 0.09059, 0.3444, 0.08371, 0.3447, 0.08371, 0.3447, 0.09059, 0.3444, 0.08371, 0.3444, 0.07799, 0.3447, 0.07799, 0.3447, 0.08371, 0.3437, 0.09059, 0.3437, 0.08371, 0.344, 0.08371, 0.344, 0.09059, 0.3435, 0.09059, 0.3435, 0.08371, 0.3437, 0.08371, 0.3437, 0.09059, 0.3435, 0.08371, 0.3435, 0.07799, 0.3437, 0.07799, 0.3437, 0.08371, 0.3428, 0.09059, 0.3428, 0.08371, 0.343, 0.08371, 0.343, 0.09059, 0.3426, 0.09059, 0.3426, 0.08371, 0.3428, 0.08371, 0.3428, 0.09059, 0.3426, 0.08371, 0.3426, 0.07799, 0.3428, 0.07799, 0.3428, 0.08371, 0.3419, 0.09059, 0.3419, 0.08371, 0.3421, 0.08371, 0.3421, 0.09059, 0.3417, 0.09059, 0.3417, 0.08371, 0.3419, 0.08371, 0.3419, 0.09059, 0.3417, 0.08371, 0.3417, 0.07799, 0.3419, 0.07799, 0.3419, 0.08371, 0.341, 0.09059, 0.341, 0.08371, 0.3412, 0.08371, 0.3412, 0.09059, 0.3407, 0.09059, 0.3407, 0.08371, 0.341, 0.08371, 0.341, 0.09059, 0.3407, 0.08371, 0.3407, 0.07799, 0.341, 0.07799, 0.341, 0.08371, 0.34, 0.09059, 0.34, 0.08371, 0.3403, 0.08371, 0.3403, 0.09059, 0.3398, 0.09059, 0.3398, 0.08371, 0.34, 0.08371, 0.34, 0.09059, 0.3398, 0.08371, 0.3398, 0.07799, 0.34, 0.07799, 0.34, 0.08371, 0.3391, 0.09059, 0.3391, 0.08371, 0.3393, 0.08371, 0.3393, 0.09059, 0.3389, 0.09059, 0.3389, 0.08371, 0.3391, 0.08371, 0.3391, 0.09059, 0.3389, 0.08371, 0.3389, 0.07799, 0.3391, 0.07799, 0.3391, 0.08371, 0.3382, 0.09059, 0.3382, 0.08371, 0.3384, 0.08371, 0.3384, 0.09059, 0.3379, 0.09059, 0.3379, 0.08371, 0.3382, 0.08371, 0.3382, 0.09059, 0.3379, 0.08371, 0.3379, 0.07799, 0.3382, 0.07799, 0.3382, 0.08371, 0.3372, 0.09059, 0.3372, 0.08371, 0.3375, 0.08371, 0.3375, 0.09059, 0.337, 0.09059, 0.337, 0.08371, 0.3372, 0.08371, 0.3372, 0.09059, 0.337, 0.08371, 0.337, 0.07799, 0.3372, 0.07799, 0.3372, 0.08371, 0.3363, 0.09059, 0.3363, 0.08371, 0.3365, 0.08371, 0.3365, 0.09059, 0.3361, 0.09059, 0.3361, 0.08371, 0.3363, 0.08371, 0.3363, 0.09059, 0.3361, 0.08371, 0.3361, 0.07799, 0.3363, 0.07799, 0.3363, 0.08371, 0.3354, 0.09059, 0.3354, 0.08371, 0.3356, 0.08371, 0.3356, 0.09059, 0.3351, 0.09059, 0.3351, 0.08371, 0.3354, 0.08371, 0.3354, 0.09059, 0.3351, 0.08371, 0.3351, 0.07799, 0.3354, 0.07799, 0.3354, 0.08371, 0.3344, 0.09059, 0.3344, 0.08371, 0.3347, 0.08371, 0.3347, 0.09059, 0.3342, 0.09059, 0.3342, 0.08371, 0.3344, 0.08371, 0.3344, 0.09059, 0.3342, 0.08371, 0.3342, 0.07799, 0.3344, 0.07799, 0.3344, 0.08371])
me_grid.use_remesh_preserve_volume = False
me_grid.use_remesh_preserve_attributes = False
me_grid.use_mirror_vertex_groups = False
me_grid.update()

# ---- objects
ob_grid = bpy.data.objects.new('Grid', me_grid)
ob_lamp = bpy.data.objects.new('Lamp', light_lamp)
ob_camera = bpy.data.objects.new('Camera', cam_camera)

# ---- transforms, parenting, visibility, modifiers, constraints
ob_grid.location = (0.0, 0.0, 0.0)
ob_grid.lineart.crease_threshold = 0.0
ob_lamp.location = (4.076, 1.005, 5.904)
ob_lamp.rotation_euler = (0.6503, 0.05522, 1.866)
ob_lamp.lock_rotations_4d = False
ob_lamp.empty_display_type = 'ARROWS'
ob_lamp.color = (0.0, 0.0, 0.0, 0.0)
ob_lamp.lineart.crease_threshold = 0.0
ob_camera.location = (7.481, -6.508, 5.344)
ob_camera.rotation_euler = (1.109, 0.01082, 0.8149)
ob_camera.lock_rotations_4d = False
ob_camera.empty_display_type = 'ARROWS'
ob_camera.color = (0.0, 0.0, 0.0, 0.0)
ob_camera.display_type = 'WIRE'
ob_camera.lineart.crease_threshold = 0.0

# ---- collection membership
col_collection_1.objects.link(ob_grid)
col_collection_1.objects.link(ob_lamp)
col_collection_1.objects.link(ob_camera)

# ---- scene / render settings (as saved in the file)
scene.camera = ob_camera
scene.frame_start = 1; scene.frame_end = 250; scene.frame_set(1)
scene.render.engine = 'BLENDER_EEVEE_NEXT'
scene.render.resolution_percentage = 50
scene.render.dither_intensity = 0.0
scene.cycles.use_denoising = False
scene.cycles.samples = 128
scene.cycles.sampling_pattern = 'TABULATED_SOBOL'
scene.cycles.light_sampling_threshold = 0.0
scene.cycles.use_adaptive_sampling = False
scene.cycles.use_light_tree = False
scene.cycles.blur_glossy = 0.0
scene.cycles.sample_clamp_indirect = 0.0
scene.view_settings.view_transform = 'Standard'
bpy.context.view_layer.update()
